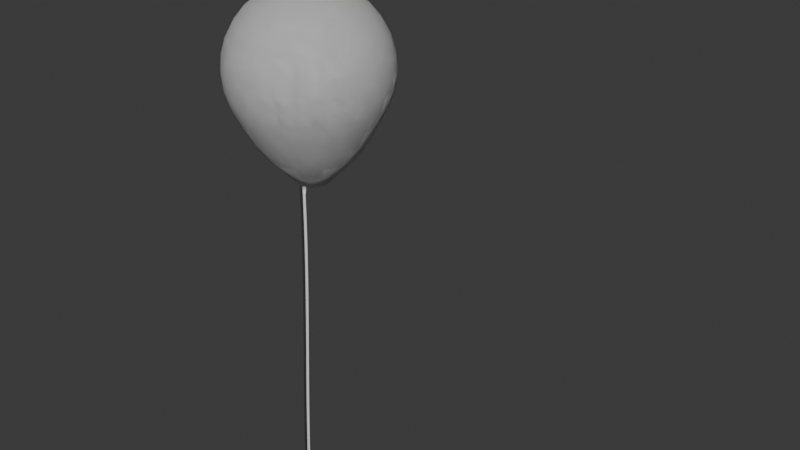 # Source: balloon.blend  (saved by Blender 4.5.90; exported with 4.5.12 LTS)
import bpy
from mathutils import Matrix  # noqa: F401  (used for matrix-valued properties, if any)

bpy.ops.wm.read_factory_settings(use_empty=True)
scene = bpy.context.scene
scene.name = 'Scene'

# ---- collections
col_collection = bpy.data.collections.new('Collection'); scene.collection.children.link(col_collection)

# ---- world
world_world = bpy.data.worlds.new('World'); scene.world = world_world
world_world.use_nodes = True; world_world.node_tree.nodes.clear()
_N = world_world.node_tree.nodes; _L = world_world.node_tree.links
n0 = _N.new('ShaderNodeOutputWorld'); n0.name = 'World Output'; n0.location = (200, 100)
n1 = _N.new('ShaderNodeBackground'); n1.name = 'Background'; n1.location = (-200, 100)
n1.inputs[0].default_value = (0.05088, 0.05088, 0.05088, 1.0)
_L.new(n1.outputs[0], n0.inputs[0])
n0.is_active_output = True
world_world.color = (0.05088, 0.05088, 0.05088)
world_world.sun_shadow_jitter_overblur = 0.0

# ---- meshes
me_sphere = bpy.data.meshes.new('Sphere')
me_sphere.from_pydata([(0.0, 0.5556, 7.083), (0.0, 0.8315, 6.807), (0.0, 0.9808, 6.447), (0.0, 1.0, 6.252), (0.0, 0.9808, 6.057), (0.0004249, 0.8315, 5.674), (0.03806, 0.1913, 7.232), (0.07466, 0.3753, 7.175), (0.1084, 0.5449, 7.083), (0.1379, 0.6935, 6.959), (0.1622, 0.8155, 6.807), (0.1802, 0.9061, 6.634), (0.1913, 0.9619, 6.447), (0.1951, 0.9808, 6.252), (0.1913, 0.9619, 6.057), (0.1802, 0.9061, 5.869), (0.1626, 0.8155, 5.674), (0.1398, 0.6935, 5.447), (0.1117, 0.5423, 5.221), (0.08024, 0.3753, 5.038), (0.03925, 0.1913, 4.851), (0.07466, 0.1802, 7.232), (0.1464, 0.3536, 7.175), (0.2126, 0.5133, 7.083), (0.2706, 0.6533, 6.959), (0.3182, 0.7682, 6.807), (0.3536, 0.8536, 6.634), (0.3753, 0.9061, 6.447), (0.3827, 0.9239, 6.252), (0.3753, 0.9061, 6.057), (0.3536, 0.8536, 5.869), (0.3186, 0.7682, 5.674), (0.2725, 0.6533, 5.447), (0.2154, 0.5108, 5.221), (0.152, 0.3536, 5.038), (0.07584, 0.1802, 4.851), (0.1084, 0.1622, 7.232), (0.2126, 0.3182, 7.175), (0.3087, 0.4619, 7.083), (0.3928, 0.5879, 6.959), (0.4619, 0.6913, 6.807), (0.5133, 0.7682, 6.634), (0.5449, 0.8155, 6.447), (0.5556, 0.8315, 6.252), (0.5449, 0.8155, 6.057), (0.5133, 0.7682, 5.869), (0.4624, 0.6913, 5.674), (0.3947, 0.5879, 5.447), (0.311, 0.4597, 5.221), (0.2182, 0.3182, 5.038), (0.1095, 0.1622, 4.851), (0.1379, 0.1379, 7.232), (0.2706, 0.2706, 7.175), (0.3928, 0.3928, 7.083), (0.5, 0.5, 6.959), (0.5879, 0.5879, 6.807), (0.6533, 0.6533, 6.634), (0.6935, 0.6935, 6.447), (0.7071, 0.7071, 6.252), (0.6935, 0.6935, 6.057), (0.6533, 0.6533, 5.869), (0.5884, 0.5879, 5.674), (0.5019, 0.5, 5.447), (0.3948, 0.391, 5.221), (0.2762, 0.2706, 5.038), (0.1391, 0.1379, 4.851), (0.1622, 0.1084, 7.232), (0.3182, 0.2126, 7.175), (0.4619, 0.3087, 7.083), (0.5879, 0.3928, 6.959), (0.6913, 0.4619, 6.807), (0.7682, 0.5133, 6.634), (0.8155, 0.5449, 6.447), (0.8315, 0.5556, 6.252), (0.8155, 0.5449, 6.057), (0.7682, 0.5133, 5.869), (0.6918, 0.4619, 5.674), (0.5898, 0.3928, 5.447), (0.4636, 0.3072, 5.221), (0.3238, 0.2126, 5.038), (0.1633, 0.1084, 4.851), (0.0, 0.0, 7.252), (0.1802, 0.07466, 7.232), (0.3536, 0.1464, 7.175), (0.5133, 0.2126, 7.083), (0.6533, 0.2706, 6.959), (0.7682, 0.3182, 6.807), (0.8536, 0.3536, 6.634), (0.9061, 0.3753, 6.447), (0.9239, 0.3827, 6.252), (0.9061, 0.3753, 6.057), (0.8536, 0.3536, 5.869), (0.7686, 0.3182, 5.674), (0.6552, 0.2706, 5.447), (0.5147, 0.2116, 5.221), (0.3591, 0.1464, 5.038), (0.1813, 0.07466, 4.851), (0.1913, 0.03806, 7.232), (0.3753, 0.07466, 7.175), (0.5449, 0.1084, 7.083), (0.6935, 0.1379, 6.959), (0.8155, 0.1622, 6.807), (0.9061, 0.1802, 6.634), (0.9619, 0.1913, 6.447), (0.9808, 0.1951, 6.252), (0.9619, 0.1913, 6.057), (0.9061, 0.1802, 5.869), (0.8159, 0.1622, 5.674), (0.6954, 0.1379, 5.447), (0.5461, 0.1079, 5.221), (0.3809, 0.07466, 5.038), (0.1924, 0.03806, 4.851), (0.1951, -1.118e-08, 7.232), (0.3827, -2.235e-08, 7.175), (0.5556, -5.215e-08, 7.083), (0.7071, 1.49e-08, 6.959), (0.8315, -8.941e-08, 6.807), (0.9239, 4.47e-08, 6.634), (0.9808, -8.941e-08, 6.447), (1.0, -1.639e-07, 6.252), (0.9808, -8.941e-08, 6.057), (0.9239, 4.47e-08, 5.869), (0.8319, -8.644e-08, 5.674), (0.709, 2.806e-08, 5.447), (0.5567, -2.5e-08, 5.221), (0.3883, 1.662e-08, 5.038), (0.1961, 4.528e-08, 4.851), (0.1913, -0.03806, 7.232), (0.3753, -0.07466, 7.175), (0.5449, -0.1084, 7.083), (0.6935, -0.1379, 6.959), (0.8155, -0.1622, 6.807), (0.9061, -0.1802, 6.634), (0.9619, -0.1913, 6.447), (0.9808, -0.1951, 6.252), (0.9619, -0.1913, 6.057), (0.9061, -0.1802, 5.869), (0.8159, -0.1622, 5.674), (0.6954, -0.1379, 5.447), (0.5461, -0.1079, 5.221), (0.3809, -0.07466, 5.038), (0.1924, -0.03806, 4.851), (0.1802, -0.07466, 7.232), (0.3536, -0.1464, 7.175), (0.5133, -0.2126, 7.083), (0.6533, -0.2706, 6.959), (0.7682, -0.3182, 6.807), (0.8536, -0.3536, 6.634), (0.9061, -0.3753, 6.447), (0.9239, -0.3827, 6.252), (0.9061, -0.3753, 6.057), (0.8536, -0.3536, 5.869), (0.7686, -0.3182, 5.674), (0.6552, -0.2706, 5.447), (0.5147, -0.2116, 5.221), (0.3591, -0.1464, 5.038), (0.1813, -0.07466, 4.851), (0.1622, -0.1084, 7.232), (0.3182, -0.2126, 7.175), (0.4619, -0.3087, 7.083), (0.5879, -0.3928, 6.959), (0.6913, -0.4619, 6.807), (0.7682, -0.5133, 6.634), (0.8155, -0.5449, 6.447), (0.8315, -0.5556, 6.252), (0.8155, -0.5449, 6.057), (0.7682, -0.5133, 5.869), (0.6918, -0.4619, 5.674), (0.5898, -0.3928, 5.447), (0.4636, -0.3072, 5.221), (0.3238, -0.2126, 5.038), (0.1632, -0.1084, 4.851), (0.1379, -0.1379, 7.232), (0.2706, -0.2706, 7.175), (0.3928, -0.3928, 7.083), (0.5, -0.5, 6.959), (0.5879, -0.5879, 6.807), (0.6533, -0.6533, 6.634), (0.6935, -0.6935, 6.447), (0.7071, -0.7071, 6.252), (0.6935, -0.6935, 6.057), (0.6533, -0.6533, 5.869), (0.5884, -0.5879, 5.674), (0.5019, -0.5, 5.447), (0.3948, -0.391, 5.221), (0.2762, -0.2706, 5.038), (0.1389, -0.1379, 4.851), (0.1084, -0.1622, 7.232), (0.2126, -0.3182, 7.175), (0.3087, -0.4619, 7.083), (0.3928, -0.5879, 6.959), (0.4619, -0.6913, 6.807), (0.5133, -0.7682, 6.634), (0.5449, -0.8155, 6.447), (0.5556, -0.8315, 6.252), (0.5449, -0.8155, 6.057), (0.5133, -0.7682, 5.869), (0.4624, -0.6913, 5.674), (0.3947, -0.5879, 5.447), (0.311, -0.4597, 5.221), (0.2182, -0.3182, 5.038), (0.1094, -0.1622, 4.851), (0.07466, -0.1802, 7.232), (0.1464, -0.3536, 7.175), (0.2126, -0.5133, 7.083), (0.2706, -0.6533, 6.959), (0.3182, -0.7682, 6.807), (0.3536, -0.8536, 6.634), (0.3753, -0.9061, 6.447), (0.3827, -0.9239, 6.252), (0.3753, -0.9061, 6.057), (0.3536, -0.8536, 5.869), (0.3186, -0.7682, 5.674), (0.2725, -0.6533, 5.447), (0.2154, -0.5108, 5.221), (0.152, -0.3536, 5.038), (0.07565, -0.1802, 4.851), (0.03806, -0.1913, 7.232), (0.07466, -0.3753, 7.175), (0.1084, -0.5449, 7.083), (0.1379, -0.6935, 6.959), (0.1622, -0.8155, 6.807), (0.1802, -0.9061, 6.634), (0.1913, -0.9619, 6.447), (0.1951, -0.9808, 6.252), (0.1913, -0.9619, 6.057), (0.1802, -0.9061, 5.869), (0.1626, -0.8155, 5.674), (0.1398, -0.6935, 5.447), (0.1117, -0.5423, 5.221), (0.08024, -0.3753, 5.038), (0.05626, -0.1908, 4.851), (-7.451e-09, -0.1951, 7.232), (-5.215e-08, -0.3827, 7.175), (-9.686e-08, -0.5556, 7.083), (-1.49e-08, -0.7071, 6.959), (-1.043e-07, -0.8315, 6.807), (2.98e-08, -0.9239, 6.634), (-1.341e-07, -0.9808, 6.447), (-3.278e-07, -1.0, 6.252), (-1.341e-07, -0.9808, 6.057), (2.98e-08, -0.9239, 5.869), (0.0004248, -0.8315, 5.674), (0.001884, -0.7071, 5.447), (0.003835, -0.5529, 5.221), (0.005577, -0.3827, 5.038), (0.001007, -0.1962, 4.851), (-0.03806, -0.1913, 7.232), (-0.07466, -0.3753, 7.175), (-0.1084, -0.5449, 7.083), (-0.1379, -0.6935, 6.959), (-0.1622, -0.8155, 6.807), (-0.1802, -0.9061, 6.634), (-0.1913, -0.9619, 6.447), (-0.1951, -0.9808, 6.252), (-0.1913, -0.9619, 6.057), (-0.1802, -0.9061, 5.869), (-0.1618, -0.8155, 5.674), (-0.1361, -0.6935, 5.447), (-0.104, -0.5423, 5.221), (-0.06908, -0.3753, 5.038), (-0.05424, -0.1908, 4.851), (-0.07466, -0.1802, 7.232), (-0.1464, -0.3536, 7.175), (-0.2126, -0.5133, 7.083), (-0.2706, -0.6533, 6.959), (-0.3182, -0.7682, 6.807), (-0.3536, -0.8536, 6.634), (-0.3753, -0.9061, 6.447), (-0.3827, -0.9239, 6.252), (-0.3753, -0.9061, 6.057), (-0.3536, -0.8536, 5.869), (-0.3178, -0.7682, 5.674), (-0.2687, -0.6533, 5.447), (-0.2078, -0.5108, 5.221), (-0.1409, -0.3536, 5.038), (-0.07362, -0.1802, 4.851), (-0.1084, -0.1622, 7.232), (-0.2126, -0.3182, 7.175), (-0.3087, -0.4619, 7.083), (-0.3928, -0.5879, 6.959), (-0.4619, -0.6913, 6.807), (-0.5133, -0.7682, 6.634), (-0.5449, -0.8155, 6.447), (-0.5556, -0.8315, 6.252), (-0.5449, -0.8155, 6.057), (-0.5133, -0.7682, 5.869), (-0.4615, -0.6913, 5.674), (-0.391, -0.5879, 5.447), (-0.3033, -0.4597, 5.221), (-0.207, -0.3182, 5.038), (-0.1073, -0.1622, 4.851), (-0.1379, -0.1379, 7.232), (-0.2706, -0.2706, 7.175), (-0.3928, -0.3928, 7.083), (-0.5, -0.5, 6.959), (-0.5879, -0.5879, 6.807), (-0.6533, -0.6533, 6.634), (-0.6935, -0.6935, 6.447), (-0.7071, -0.7071, 6.252), (-0.6935, -0.6935, 6.057), (-0.6533, -0.6533, 5.869), (-0.5875, -0.5879, 5.674), (-0.4981, -0.5, 5.447), (-0.3871, -0.391, 5.221), (-0.265, -0.2706, 5.038), (-0.1369, -0.1379, 4.851), (-0.0001518, 6.684e-08, 4.754), (-0.1622, -0.1084, 7.232), (-0.3182, -0.2126, 7.175), (-0.4619, -0.3087, 7.083), (-0.5879, -0.3928, 6.959), (-0.6913, -0.4619, 6.807), (-0.7682, -0.5133, 6.634), (-0.8155, -0.5449, 6.447), (-0.8315, -0.5556, 6.252), (-0.8155, -0.5449, 6.057), (-0.7682, -0.5133, 5.869), (-0.6909, -0.4619, 5.674), (-0.5861, -0.3928, 5.447), (-0.4559, -0.3072, 5.221), (-0.3126, -0.2126, 5.038), (-0.1611, -0.1084, 4.851), (-0.1802, -0.07466, 7.232), (-0.3536, -0.1464, 7.175), (-0.5133, -0.2126, 7.083), (-0.6533, -0.2706, 6.959), (-0.7682, -0.3182, 6.807), (-0.8536, -0.3536, 6.634), (-0.9061, -0.3753, 6.447), (-0.9239, -0.3827, 6.252), (-0.9061, -0.3753, 6.057), (-0.8536, -0.3536, 5.869), (-0.7678, -0.3182, 5.674), (-0.6514, -0.2706, 5.447), (-0.507, -0.2116, 5.221), (-0.348, -0.1464, 5.038), (-0.1791, -0.07466, 4.851), (-0.1913, -0.03806, 7.232), (-0.3753, -0.07466, 7.175), (-0.5449, -0.1084, 7.083), (-0.6935, -0.1379, 6.959), (-0.8155, -0.1622, 6.807), (-0.9061, -0.1802, 6.634), (-0.9619, -0.1913, 6.447), (-0.9808, -0.1951, 6.252), (-0.9619, -0.1913, 6.057), (-0.9061, -0.1802, 5.869), (-0.8151, -0.1622, 5.674), (-0.6916, -0.1379, 5.447), (-0.5384, -0.1079, 5.221), (-0.3698, -0.07466, 5.038), (-0.1902, -0.03806, 4.851), (-0.1951, 1.863e-08, 7.232), (-0.3827, 5.215e-08, 7.175), (-0.5556, 1.49e-07, 7.083), (-0.7071, 2.98e-08, 6.959), (-0.8315, 1.639e-07, 6.807), (-0.9239, 1.49e-08, 6.634), (-0.9808, 2.682e-07, 6.447), (-1.0, 4.47e-07, 6.252), (-0.9808, 2.682e-07, 6.057), (-0.9239, 1.49e-08, 5.869), (-0.831, 1.669e-07, 5.674), (-0.7052, 4.296e-08, 5.447), (-0.5491, 1.752e-07, 5.221), (-0.3771, 9.112e-08, 5.038), (-0.1939, 7.509e-08, 4.851), (-0.1913, 0.03806, 7.232), (-0.3753, 0.07466, 7.175), (-0.5449, 0.1084, 7.083), (-0.6935, 0.1379, 6.959), (-0.8155, 0.1622, 6.807), (-0.9061, 0.1802, 6.634), (-0.9619, 0.1913, 6.447), (-0.9808, 0.1951, 6.252), (-0.9619, 0.1913, 6.057), (-0.9061, 0.1802, 5.869), (-0.8151, 0.1622, 5.674), (-0.6916, 0.1379, 5.447), (-0.5384, 0.1079, 5.221), (-0.3698, 0.07466, 5.038), (-0.1902, 0.03806, 4.851), (-0.1802, 0.07466, 7.232), (-0.3536, 0.1464, 7.175), (-0.5133, 0.2126, 7.083), (-0.6533, 0.2706, 6.959), (-0.7682, 0.3182, 6.807), (-0.8536, 0.3536, 6.634), (-0.9061, 0.3753, 6.447), (-0.9239, 0.3827, 6.252), (-0.9061, 0.3753, 6.057), (-0.8536, 0.3536, 5.869), (-0.7678, 0.3182, 5.674), (-0.6514, 0.2706, 5.447), (-0.507, 0.2116, 5.221), (-0.348, 0.1464, 5.038), (-0.179, 0.07466, 4.851), (-0.1622, 0.1084, 7.232), (-0.3182, 0.2126, 7.175), (-0.4619, 0.3087, 7.083), (-0.5879, 0.3928, 6.959), (-0.6913, 0.4619, 6.807), (-0.7682, 0.5133, 6.634), (-0.8155, 0.5449, 6.447), (-0.8315, 0.5556, 6.252), (-0.8155, 0.5449, 6.057), (-0.7682, 0.5133, 5.869), (-0.6909, 0.4619, 5.674), (-0.5861, 0.3928, 5.447), (-0.4559, 0.3072, 5.221), (-0.3126, 0.2126, 5.038), (-0.161, 0.1084, 4.851), (-0.1379, 0.1379, 7.232), (-0.2706, 0.2706, 7.175), (-0.3928, 0.3928, 7.083), (-0.5, 0.5, 6.959), (-0.5879, 0.5879, 6.807), (-0.6533, 0.6533, 6.634), (-0.6935, 0.6935, 6.447), (-0.7071, 0.7071, 6.252), (-0.6935, 0.6935, 6.057), (-0.6533, 0.6533, 5.869), (-0.5875, 0.5879, 5.674), (-0.4981, 0.5, 5.447), (-0.3871, 0.391, 5.221), (-0.265, 0.2706, 5.038), (-0.1367, 0.1379, 4.851), (-0.1084, 0.1622, 7.232), (-0.2126, 0.3182, 7.175), (-0.3087, 0.4619, 7.083), (-0.3928, 0.5879, 6.959), (-0.4619, 0.6913, 6.807), (-0.5133, 0.7682, 6.634), (-0.5449, 0.8155, 6.447), (-0.5556, 0.8315, 6.252), (-0.5449, 0.8155, 6.057), (-0.5133, 0.7682, 5.869), (-0.4615, 0.6913, 5.674), (-0.391, 0.5879, 5.447), (-0.3033, 0.4597, 5.221), (-0.207, 0.3182, 5.038), (-0.1072, 0.1622, 4.851), (-0.07466, 0.1802, 7.232), (-0.1464, 0.3536, 7.175), (-0.2126, 0.5133, 7.083), (-0.2706, 0.6533, 6.959), (-0.3182, 0.7682, 6.807), (-0.3536, 0.8536, 6.634), (-0.3753, 0.9061, 6.447), (-0.3827, 0.9239, 6.252), (-0.3753, 0.9061, 6.057), (-0.3536, 0.8536, 5.869), (-0.3178, 0.7682, 5.674), (-0.2687, 0.6533, 5.447), (-0.2078, 0.5108, 5.221), (-0.1409, 0.3536, 5.038), (-0.07344, 0.1802, 4.851), (-0.03806, 0.1913, 7.232), (-0.07466, 0.3753, 7.175), (-0.1084, 0.5449, 7.083), (-0.1379, 0.6935, 6.959), (-0.1622, 0.8155, 6.807), (-0.1802, 0.9061, 6.634), (-0.1913, 0.9619, 6.447), (-0.1951, 0.9808, 6.252), (-0.1913, 0.9619, 6.057), (-0.1802, 0.9061, 5.869), (-0.1618, 0.8155, 5.674), (-0.1361, 0.6935, 5.447), (-0.104, 0.5423, 5.221), (-0.06908, 0.3753, 5.038), (-0.03685, 0.1913, 4.851), (1.49e-08, 0.1951, 7.232), (6.706e-08, 0.3827, 7.175), (8.941e-08, 0.7071, 6.959), (5.96e-08, 0.9239, 6.634), (5.96e-08, 0.9239, 5.869), (0.001884, 0.7071, 5.447), (0.003835, 0.5529, 5.221), (0.005578, 0.3827, 5.038), (0.001205, 0.1951, 4.851), (0.03906, -0.1913, 4.851), (0.001007, -0.1951, 4.851), (-0.03704, -0.1913, 4.851), (0.05945, -0.1933, 4.757), (0.004198, -0.1987, 4.757), (-0.05104, -0.1933, 4.757), (0.06225, -0.1957, 4.664), (0.00701, -0.2012, 4.664), (-0.04822, -0.1957, 4.664), (0.06469, -0.1982, 4.572), (0.009458, -0.2037, 4.572), (-0.04576, -0.1982, 4.572), (0.06679, -0.2007, 4.479), (0.01156, -0.2061, 4.479), (-0.04365, -0.2007, 4.479), (0.06855, -0.2032, 4.387), (0.01332, -0.2086, 4.387), (-0.04188, -0.2032, 4.387), (0.07, -0.2056, 4.295), (0.01477, -0.2111, 4.295), (-0.04042, -0.2056, 4.295), (0.07114, -0.2081, 4.203), (0.01592, -0.2136, 4.203), (-0.03927, -0.2081, 4.202), (0.072, -0.2106, 4.111), (0.01678, -0.216, 4.111), (-0.0384, -0.2106, 4.111), (0.07258, -0.2131, 4.019), (0.01737, -0.2185, 4.019), (-0.03781, -0.2131, 4.019), (0.07291, -0.2156, 3.928), (0.0177, -0.221, 3.927), (-0.03747, -0.2156, 3.927), (0.07301, -0.218, 3.836), (0.01779, -0.2235, 3.836), (-0.03737, -0.218, 3.836), (0.07287, -0.2205, 3.745), (0.01766, -0.226, 3.745), (-0.0375, -0.2205, 3.745), (0.07253, -0.223, 3.654), (0.01732, -0.2284, 3.654), (-0.03784, -0.223, 3.654), (0.07199, -0.2255, 3.563), (0.01678, -0.2309, 3.563), (-0.03837, -0.2255, 3.563), (0.07128, -0.2279, 3.472), (0.01607, -0.2334, 3.472), (-0.03908, -0.2279, 3.472), (0.07041, -0.2304, 3.381), (0.0152, -0.2359, 3.381), (-0.03995, -0.2304, 3.381), (0.06938, -0.2329, 3.29), (0.01417, -0.2383, 3.29), (-0.04097, -0.2329, 3.29), (0.06823, -0.2354, 3.2), (0.01302, -0.2408, 3.2), (-0.04212, -0.2354, 3.199), (0.06696, -0.2379, 3.109), (0.01175, -0.2433, 3.109), (-0.04339, -0.2379, 3.109), (0.06559, -0.2403, 3.018), (0.01037, -0.2458, 3.018), (-0.04477, -0.2403, 3.018), (0.06413, -0.2428, 2.928), (0.008914, -0.2483, 2.928), (-0.04622, -0.2428, 2.928), (0.0626, -0.2453, 2.837), (0.007386, -0.2507, 2.837), (-0.04775, -0.2453, 2.837), (0.06103, -0.2478, 2.747), (0.005804, -0.2532, 2.747), (-0.04933, -0.2478, 2.747), (0.05941, -0.2503, 2.657), (0.004182, -0.2557, 2.657), (-0.05096, -0.2503, 2.657), (0.05777, -0.2527, 2.566), (0.002537, -0.2582, 2.566), (-0.0526, -0.2527, 2.566), (0.05612, -0.2552, 2.476), (0.0008835, -0.2607, 2.476), (-0.05426, -0.2552, 2.476), (0.05447, -0.2577, 2.386), (-0.0007625, -0.2631, 2.386), (-0.0559, -0.2577, 2.385), (0.05286, -0.2602, 2.295), (-0.002386, -0.2656, 2.295), (-0.05753, -0.2602, 2.295), (0.05128, -0.2626, 2.205), (-0.00397, -0.2681, 2.205), (-0.05912, -0.2626, 2.205), (0.04975, -0.2651, 2.114), (-0.005501, -0.2706, 2.114), (-0.06065, -0.2651, 2.114), (0.04829, -0.2676, 2.024), (-0.006963, -0.273, 2.024), (-0.06212, -0.2676, 2.024), (0.04692, -0.2701, 1.933), (-0.00834, -0.2755, 1.933), (-0.0635, -0.2701, 1.933), (0.04565, -0.2726, 1.843), (-0.009617, -0.278, 1.843), (-0.06478, -0.2726, 1.843), (0.0445, -0.275, 1.752), (-0.01078, -0.2805, 1.752), (-0.06594, -0.275, 1.752), (0.04347, -0.2775, 1.661), (-0.01181, -0.283, 1.661), (-0.06698, -0.2775, 1.661), (0.04259, -0.28, 1.57), (-0.01269, -0.2854, 1.57), (-0.06787, -0.28, 1.57), (0.04187, -0.2825, 1.48), (-0.01341, -0.2879, 1.48), (-0.0686, -0.2825, 1.48), (0.04132, -0.2849, 1.389), (-0.01396, -0.2904, 1.389), (-0.06915, -0.2849, 1.389), (0.04097, -0.2874, 1.297), (-0.01431, -0.2929, 1.297), (-0.0695, -0.2874, 1.297), (0.04083, -0.2899, 1.206), (-0.01445, -0.2953, 1.206), (-0.06965, -0.2899, 1.206), (0.04091, -0.2924, 1.115), (-0.01437, -0.2978, 1.115), (-0.06958, -0.2924, 1.115), (0.04123, -0.2949, 1.023), (-0.01405, -0.3003, 1.023), (-0.06927, -0.2949, 1.023), (0.04181, -0.2973, 0.9316), (-0.01347, -0.3028, 0.9316), (-0.0687, -0.2973, 0.9315), (0.04265, -0.2998, 0.8397), (-0.01262, -0.3053, 0.8397), (-0.06786, -0.2998, 0.8397), (0.04378, -0.3023, 0.7477), (-0.01149, -0.3077, 0.7477), (-0.06674, -0.3023, 0.7477), (0.04522, -0.3048, 0.6555), (-0.01006, -0.3102, 0.6555), (-0.06531, -0.3048, 0.6555), (0.04696, -0.3072, 0.5632), (-0.008308, -0.3127, 0.5632), (-0.06357, -0.3072, 0.5632), (0.04903, -0.3097, 0.4706), (-0.006235, -0.3152, 0.4706), (-0.0615, -0.3097, 0.4706), (0.05145, -0.3122, 0.3778), (-0.003815, -0.3176, 0.3778), (-0.05908, -0.3122, 0.3778), (0.05423, -0.3147, 0.2849), (-0.001033, -0.3201, 0.2849), (-0.0563, -0.3147, 0.2849), (0.05739, -0.3172, 0.1917), (0.002128, -0.3226, 0.1917), (-0.05314, -0.3172, 0.1917), (0.06095, -0.3196, 0.09823), (0.005683, -0.3251, 0.09823), (-0.04958, -0.3196, 0.09823), (0.06491, -0.3221, 0.004562), (0.009647, -0.3276, 0.004562), (-0.04562, -0.3221, 0.004562), (0.9441, 4.196, 1.644)], [], [(1, 475, 9, 10), (479, 478, 17, 18), (476, 1, 10, 11), (480, 479, 18, 19), (2, 476, 11, 12), (481, 480, 19, 20), (3, 2, 12, 13), (473, 81, 6), (307, 481, 20), (4, 3, 13, 14), (474, 473, 6, 7), (477, 4, 14, 15), (0, 474, 7, 8), (5, 477, 15, 16), (475, 0, 8, 9), (478, 5, 16, 17), (9, 8, 23, 24), (17, 16, 31, 32), (10, 9, 24, 25), (18, 17, 32, 33), (11, 10, 25, 26), (19, 18, 33, 34), (12, 11, 26, 27), (20, 19, 34, 35), (13, 12, 27, 28), (6, 81, 21), (307, 20, 35), (14, 13, 28, 29), (7, 6, 21, 22), (15, 14, 29, 30), (8, 7, 22, 23), (16, 15, 30, 31), (28, 27, 42, 43), (21, 81, 36), (307, 35, 50), (29, 28, 43, 44), (22, 21, 36, 37), (30, 29, 44, 45), (23, 22, 37, 38), (31, 30, 45, 46), (24, 23, 38, 39), (32, 31, 46, 47), (25, 24, 39, 40), (33, 32, 47, 48), (26, 25, 40, 41), (34, 33, 48, 49), (27, 26, 41, 42), (35, 34, 49, 50), (47, 46, 61, 62), (40, 39, 54, 55), (48, 47, 62, 63), (41, 40, 55, 56), (49, 48, 63, 64), (42, 41, 56, 57), (50, 49, 64, 65), (43, 42, 57, 58), (36, 81, 51), (307, 50, 65), (44, 43, 58, 59), (37, 36, 51, 52), (45, 44, 59, 60), (38, 37, 52, 53), (46, 45, 60, 61), (39, 38, 53, 54), (51, 81, 66), (307, 65, 80), (59, 58, 73, 74), (52, 51, 66, 67), (60, 59, 74, 75), (53, 52, 67, 68), (61, 60, 75, 76), (54, 53, 68, 69), (62, 61, 76, 77), (55, 54, 69, 70), (63, 62, 77, 78), (56, 55, 70, 71), (64, 63, 78, 79), (57, 56, 71, 72), (65, 64, 79, 80), (58, 57, 72, 73), (70, 69, 85, 86), (78, 77, 93, 94), (71, 70, 86, 87), (79, 78, 94, 95), (72, 71, 87, 88), (80, 79, 95, 96), (73, 72, 88, 89), (66, 81, 82), (307, 80, 96), (74, 73, 89, 90), (67, 66, 82, 83), (75, 74, 90, 91), (68, 67, 83, 84), (76, 75, 91, 92), (69, 68, 84, 85), (77, 76, 92, 93), (90, 89, 104, 105), (83, 82, 97, 98), (91, 90, 105, 106), (84, 83, 98, 99), (92, 91, 106, 107), (85, 84, 99, 100), (93, 92, 107, 108), (86, 85, 100, 101), (94, 93, 108, 109), (87, 86, 101, 102), (95, 94, 109, 110), (88, 87, 102, 103), (96, 95, 110, 111), (89, 88, 103, 104), (82, 81, 97), (307, 96, 111), (109, 108, 123, 124), (102, 101, 116, 117), (110, 109, 124, 125), (103, 102, 117, 118), (111, 110, 125, 126), (104, 103, 118, 119), (97, 81, 112), (307, 111, 126), (105, 104, 119, 120), (98, 97, 112, 113), (106, 105, 120, 121), (99, 98, 113, 114), (107, 106, 121, 122), (100, 99, 114, 115), (108, 107, 122, 123), (101, 100, 115, 116), (121, 120, 135, 136), (114, 113, 128, 129), (122, 121, 136, 137), (115, 114, 129, 130), (123, 122, 137, 138), (116, 115, 130, 131), (124, 123, 138, 139), (117, 116, 131, 132), (125, 124, 139, 140), (118, 117, 132, 133), (126, 125, 140, 141), (119, 118, 133, 134), (112, 81, 127), (307, 126, 141), (120, 119, 134, 135), (113, 112, 127, 128), (140, 139, 154, 155), (133, 132, 147, 148), (141, 140, 155, 156), (134, 133, 148, 149), (127, 81, 142), (307, 141, 156), (135, 134, 149, 150), (128, 127, 142, 143), (136, 135, 150, 151), (129, 128, 143, 144), (137, 136, 151, 152), (130, 129, 144, 145), (138, 137, 152, 153), (131, 130, 145, 146), (139, 138, 153, 154), (132, 131, 146, 147), (144, 143, 158, 159), (152, 151, 166, 167), (145, 144, 159, 160), (153, 152, 167, 168), (146, 145, 160, 161), (154, 153, 168, 169), (147, 146, 161, 162), (155, 154, 169, 170), (148, 147, 162, 163), (156, 155, 170, 171), (149, 148, 163, 164), (142, 81, 157), (307, 156, 171), (150, 149, 164, 165), (143, 142, 157, 158), (151, 150, 165, 166), (163, 162, 177, 178), (171, 170, 185, 186), (164, 163, 178, 179), (157, 81, 172), (307, 171, 186), (165, 164, 179, 180), (158, 157, 172, 173), (166, 165, 180, 181), (159, 158, 173, 174), (167, 166, 181, 182), (160, 159, 174, 175), (168, 167, 182, 183), (161, 160, 175, 176), (169, 168, 183, 184), (162, 161, 176, 177), (170, 169, 184, 185), (182, 181, 196, 197), (175, 174, 189, 190), (183, 182, 197, 198), (176, 175, 190, 191), (184, 183, 198, 199), (177, 176, 191, 192), (185, 184, 199, 200), (178, 177, 192, 193), (186, 185, 200, 201), (179, 178, 193, 194), (172, 81, 187), (307, 186, 201), (180, 179, 194, 195), (173, 172, 187, 188), (181, 180, 195, 196), (174, 173, 188, 189), (201, 200, 215, 216), (194, 193, 208, 209), (187, 81, 202), (307, 201, 216), (195, 194, 209, 210), (188, 187, 202, 203), (196, 195, 210, 211), (189, 188, 203, 204), (197, 196, 211, 212), (190, 189, 204, 205), (198, 197, 212, 213), (191, 190, 205, 206), (199, 198, 213, 214), (192, 191, 206, 207), (200, 199, 214, 215), (193, 192, 207, 208), (205, 204, 219, 220), (213, 212, 227, 228), (206, 205, 220, 221), (214, 213, 228, 229), (207, 206, 221, 222), (215, 214, 229, 230), (208, 207, 222, 223), (216, 215, 230, 231), (209, 208, 223, 224), (202, 81, 217), (307, 216, 231), (210, 209, 224, 225), (203, 202, 217, 218), (211, 210, 225, 226), (204, 203, 218, 219), (212, 211, 226, 227), (224, 223, 238, 239), (217, 81, 232), (307, 231, 246), (225, 224, 239, 240), (218, 217, 232, 233), (226, 225, 240, 241), (219, 218, 233, 234), (227, 226, 241, 242), (220, 219, 234, 235), (228, 227, 242, 243), (221, 220, 235, 236), (229, 228, 243, 244), (222, 221, 236, 237), (230, 229, 244, 245), (223, 222, 237, 238), (231, 230, 245, 246), (243, 242, 257, 258), (236, 235, 250, 251), (244, 243, 258, 259), (237, 236, 251, 252), (245, 244, 259, 260), (238, 237, 252, 253), (246, 245, 260, 261), (239, 238, 253, 254), (232, 81, 247), (307, 246, 261), (240, 239, 254, 255), (233, 232, 247, 248), (241, 240, 255, 256), (234, 233, 248, 249), (242, 241, 256, 257), (235, 234, 249, 250), (307, 261, 276), (255, 254, 269, 270), (248, 247, 262, 263), (256, 255, 270, 271), (249, 248, 263, 264), (257, 256, 271, 272), (250, 249, 264, 265), (258, 257, 272, 273), (251, 250, 265, 266), (259, 258, 273, 274), (252, 251, 266, 267), (260, 259, 274, 275), (253, 252, 267, 268), (261, 260, 275, 276), (254, 253, 268, 269), (247, 81, 262), (274, 273, 288, 289), (267, 266, 281, 282), (275, 274, 289, 290), (268, 267, 282, 283), (276, 275, 290, 291), (269, 268, 283, 284), (262, 81, 277), (307, 276, 291), (270, 269, 284, 285), (263, 262, 277, 278), (271, 270, 285, 286), (264, 263, 278, 279), (272, 271, 286, 287), (265, 264, 279, 280), (273, 272, 287, 288), (266, 265, 280, 281), (278, 277, 292, 293), (286, 285, 300, 301), (279, 278, 293, 294), (287, 286, 301, 302), (280, 279, 294, 295), (288, 287, 302, 303), (281, 280, 295, 296), (289, 288, 303, 304), (282, 281, 296, 297), (290, 289, 304, 305), (283, 282, 297, 298), (291, 290, 305, 306), (284, 283, 298, 299), (277, 81, 292), (307, 291, 306), (285, 284, 299, 300), (297, 296, 312, 313), (305, 304, 320, 321), (298, 297, 313, 314), (306, 305, 321, 322), (299, 298, 314, 315), (292, 81, 308), (307, 306, 322), (300, 299, 315, 316), (293, 292, 308, 309), (301, 300, 316, 317), (294, 293, 309, 310), (302, 301, 317, 318), (295, 294, 310, 311), (303, 302, 318, 319), (296, 295, 311, 312), (304, 303, 319, 320), (317, 316, 331, 332), (310, 309, 324, 325), (318, 317, 332, 333), (311, 310, 325, 326), (319, 318, 333, 334), (312, 311, 326, 327), (320, 319, 334, 335), (313, 312, 327, 328), (321, 320, 335, 336), (314, 313, 328, 329), (322, 321, 336, 337), (315, 314, 329, 330), (308, 81, 323), (307, 322, 337), (316, 315, 330, 331), (309, 308, 323, 324), (336, 335, 350, 351), (329, 328, 343, 344), (337, 336, 351, 352), (330, 329, 344, 345), (323, 81, 338), (307, 337, 352), (331, 330, 345, 346), (324, 323, 338, 339), (332, 331, 346, 347), (325, 324, 339, 340), (333, 332, 347, 348), (326, 325, 340, 341), (334, 333, 348, 349), (327, 326, 341, 342), (335, 334, 349, 350), (328, 327, 342, 343), (340, 339, 354, 355), (348, 347, 362, 363), (341, 340, 355, 356), (349, 348, 363, 364), (342, 341, 356, 357), (350, 349, 364, 365), (343, 342, 357, 358), (351, 350, 365, 366), (344, 343, 358, 359), (352, 351, 366, 367), (345, 344, 359, 360), (338, 81, 353), (307, 352, 367), (346, 345, 360, 361), (339, 338, 353, 354), (347, 346, 361, 362), (359, 358, 373, 374), (367, 366, 381, 382), (360, 359, 374, 375), (353, 81, 368), (307, 367, 382), (361, 360, 375, 376), (354, 353, 368, 369), (362, 361, 376, 377), (355, 354, 369, 370), (363, 362, 377, 378), (356, 355, 370, 371), (364, 363, 378, 379), (357, 356, 371, 372), (365, 364, 379, 380), (358, 357, 372, 373), (366, 365, 380, 381), (378, 377, 392, 393), (371, 370, 385, 386), (379, 378, 393, 394), (372, 371, 386, 387), (380, 379, 394, 395), (373, 372, 387, 388), (381, 380, 395, 396), (374, 373, 388, 389), (382, 381, 396, 397), (375, 374, 389, 390), (368, 81, 383), (307, 382, 397), (376, 375, 390, 391), (369, 368, 383, 384), (377, 376, 391, 392), (370, 369, 384, 385), (397, 396, 411, 412), (390, 389, 404, 405), (383, 81, 398), (307, 397, 412), (391, 390, 405, 406), (384, 383, 398, 399), (392, 391, 406, 407), (385, 384, 399, 400), (393, 392, 407, 408), (386, 385, 400, 401), (394, 393, 408, 409), (387, 386, 401, 402), (395, 394, 409, 410), (388, 387, 402, 403), (396, 395, 410, 411), (389, 388, 403, 404), (409, 408, 423, 424), (402, 401, 416, 417), (410, 409, 424, 425), (403, 402, 417, 418), (411, 410, 425, 426), (404, 403, 418, 419), (412, 411, 426, 427), (405, 404, 419, 420), (398, 81, 413), (307, 412, 427), (406, 405, 420, 421), (399, 398, 413, 414), (407, 406, 421, 422), (400, 399, 414, 415), (408, 407, 422, 423), (401, 400, 415, 416), (413, 81, 428), (307, 427, 442), (421, 420, 435, 436), (414, 413, 428, 429), (422, 421, 436, 437), (415, 414, 429, 430), (423, 422, 437, 438), (416, 415, 430, 431), (424, 423, 438, 439), (417, 416, 431, 432), (425, 424, 439, 440), (418, 417, 432, 433), (426, 425, 440, 441), (419, 418, 433, 434), (427, 426, 441, 442), (420, 419, 434, 435), (432, 431, 446, 447), (440, 439, 454, 455), (433, 432, 447, 448), (441, 440, 455, 456), (434, 433, 448, 449), (442, 441, 456, 457), (435, 434, 449, 450), (428, 81, 443), (307, 442, 457), (436, 435, 450, 451), (429, 428, 443, 444), (437, 436, 451, 452), (430, 429, 444, 445), (438, 437, 452, 453), (431, 430, 445, 446), (439, 438, 453, 454), (451, 450, 465, 466), (444, 443, 458, 459), (452, 451, 466, 467), (445, 444, 459, 460), (453, 452, 467, 468), (446, 445, 460, 461), (454, 453, 468, 469), (447, 446, 461, 462), (455, 454, 469, 470), (448, 447, 462, 463), (456, 455, 470, 471), (449, 448, 463, 464), (457, 456, 471, 472), (450, 449, 464, 465), (443, 81, 458), (307, 457, 472), (470, 469, 478, 479), (463, 462, 1, 476), (471, 470, 479, 480), (464, 463, 476, 2), (472, 471, 480, 481), (465, 464, 2, 3), (458, 81, 473), (307, 472, 481), (466, 465, 3, 4), (459, 458, 473, 474), (467, 466, 4, 477), (460, 459, 474, 0), (468, 467, 477, 5), (461, 460, 0, 475), (469, 468, 5, 478), (462, 461, 475, 1), (261, 246, 483, 484), (231, 246, 483, 482), (246, 261, 487, 486), (246, 231, 485, 486), (486, 487, 490, 489), (486, 485, 488, 489), (489, 490, 493, 492), (489, 488, 491, 492), (492, 493, 496, 495), (492, 491, 494, 495), (495, 496, 499, 498), (495, 494, 497, 498), (498, 499, 502, 501), (498, 497, 500, 501), (501, 502, 505, 504), (501, 500, 503, 504), (504, 505, 508, 507), (504, 503, 506, 507), (507, 508, 511, 510), (507, 506, 509, 510), (510, 511, 514, 513), (510, 509, 512, 513), (513, 514, 517, 516), (513, 512, 515, 516), (516, 517, 520, 519), (516, 515, 518, 519), (519, 520, 523, 522), (519, 518, 521, 522), (522, 523, 526, 525), (522, 521, 524, 525), (525, 526, 529, 528), (525, 524, 527, 528), (528, 529, 532, 531), (528, 527, 530, 531), (531, 532, 535, 534), (531, 530, 533, 534), (534, 535, 538, 537), (534, 533, 536, 537), (537, 538, 541, 540), (537, 536, 539, 540), (540, 541, 544, 543), (540, 539, 542, 543), (543, 544, 547, 546), (543, 542, 545, 546), (546, 547, 550, 549), (546, 545, 548, 549), (549, 550, 553, 552), (549, 548, 551, 552), (552, 553, 556, 555), (552, 551, 554, 555), (555, 556, 559, 558), (555, 554, 557, 558), (558, 559, 562, 561), (558, 557, 560, 561), (561, 562, 565, 564), (561, 560, 563, 564), (564, 565, 568, 567), (564, 563, 566, 567), (567, 568, 571, 570), (567, 566, 569, 570), (570, 571, 574, 573), (570, 569, 572, 573), (573, 574, 577, 576), (573, 572, 575, 576), (576, 577, 580, 579), (576, 575, 578, 579), (579, 580, 583, 582), (579, 578, 581, 582), (582, 583, 586, 585), (582, 581, 584, 585), (585, 586, 589, 588), (585, 584, 587, 588), (588, 589, 592, 591), (588, 587, 590, 591), (591, 592, 595, 594), (591, 590, 593, 594), (594, 595, 598, 597), (594, 593, 596, 597), (597, 598, 601, 600), (597, 596, 599, 600), (600, 601, 604, 603), (600, 599, 602, 603), (603, 604, 607, 606), (603, 602, 605, 606), (606, 607, 610, 609), (606, 605, 608, 609), (609, 610, 613, 612), (609, 608, 611, 612), (612, 613, 616, 615), (612, 611, 614, 615), (615, 616, 619, 618), (615, 614, 617, 618), (618, 619, 622, 621), (618, 617, 620, 621), (621, 622, 625, 624), (621, 620, 623, 624), (624, 625, 628, 627), (624, 623, 626, 627), (627, 628, 631, 630), (627, 626, 629, 630), (630, 631, 634, 633), (630, 629, 632, 633), (633, 634, 637, 636), (633, 632, 635, 636), (636, 637, 640, 639), (636, 635, 638, 639), (639, 640, 643, 642), (639, 638, 641, 642)])
me_sphere.polygons.foreach_set('use_smooth', [True] * 620)
_uv = me_sphere.uv_layers.new(name='UVMap')
_uv.uv.foreach_set('vector', [0.75, 0.6875, 0.75, 0.75, 0.7188, 0.75, 0.7188, 0.6875, 0.75, 0.1875, 0.75, 0.25, 0.7188, 0.25, 0.7188, 0.1875, 0.75, 0.625, 0.75, 0.6875, 0.7188, 0.6875, 0.7188, 0.625, 0.75, 0.125, 0.75, 0.1875, 0.7188, 0.1875, 0.7188, 0.125, 0.75, 0.5625, 0.75, 0.625, 0.7188, 0.625, 0.7188, 0.5625, 0.75, 0.0625, 0.75, 0.125, 0.7188, 0.125, 0.7188, 0.0625, 0.75, 0.5, 0.75, 0.5625, 0.7188, 0.5625, 0.7188, 0.5, 0.75, 0.9375, 0.7344, 1.0, 0.7188, 0.9375, 0.7344, 0.0, 0.75, 0.0625, 0.7188, 0.0625, 0.75, 0.4375, 0.75, 0.5, 0.7188, 0.5, 0.7188, 0.4375, 0.75, 0.875, 0.75, 0.9375, 0.7188, 0.9375, 0.7188, 0.875, 0.75, 0.375, 0.75, 0.4375, 0.7188, 0.4375, 0.7188, 0.375, 0.75, 0.8125, 0.75, 0.875, 0.7188, 0.875, 0.7188, 0.8125, 0.75, 0.3125, 0.75, 0.375, 0.7188, 0.375, 0.7188, 0.3125, 0.75, 0.75, 0.75, 0.8125, 0.7188, 0.8125, 0.7188, 0.75, 0.75, 0.25, 0.75, 0.3125, 0.7188, 0.3125, 0.7188, 0.25, 0.7188, 0.75, 0.7188, 0.8125, 0.6875, 0.8125, 0.6875, 0.75, 0.7188, 0.25, 0.7188, 0.3125, 0.6875, 0.3125, 0.6875, 0.25, 0.7188, 0.6875, 0.7188, 0.75, 0.6875, 0.75, 0.6875, 0.6875, 0.7188, 0.1875, 0.7188, 0.25, 0.6875, 0.25, 0.6875, 0.1875, 0.7188, 0.625, 0.7188, 0.6875, 0.6875, 0.6875, 0.6875, 0.625, 0.7188, 0.125, 0.7188, 0.1875, 0.6875, 0.1875, 0.6875, 0.125, 0.7188, 0.5625, 0.7188, 0.625, 0.6875, 0.625, 0.6875, 0.5625, 0.7188, 0.0625, 0.7188, 0.125, 0.6875, 0.125, 0.6875, 0.0625, 0.7188, 0.5, 0.7188, 0.5625, 0.6875, 0.5625, 0.6875, 0.5, 0.7188, 0.9375, 0.7031, 1.0, 0.6875, 0.9375, 0.7031, 0.0, 0.7188, 0.0625, 0.6875, 0.0625, 0.7188, 0.4375, 0.7188, 0.5, 0.6875, 0.5, 0.6875, 0.4375, 0.7188, 0.875, 0.7188, 0.9375, 0.6875, 0.9375, 0.6875, 0.875, 0.7188, 0.375, 0.7188, 0.4375, 0.6875, 0.4375, 0.6875, 0.375, 0.7188, 0.8125, 0.7188, 0.875, 0.6875, 0.875, 0.6875, 0.8125, 0.7188, 0.3125, 0.7188, 0.375, 0.6875, 0.375, 0.6875, 0.3125, 0.6875, 0.5, 0.6875, 0.5625, 0.6562, 0.5625, 0.6562, 0.5, 0.6875, 0.9375, 0.6719, 1.0, 0.6562, 0.9375, 0.6719, 0.0, 0.6875, 0.0625, 0.6562, 0.0625, 0.6875, 0.4375, 0.6875, 0.5, 0.6562, 0.5, 0.6562, 0.4375, 0.6875, 0.875, 0.6875, 0.9375, 0.6562, 0.9375, 0.6562, 0.875, 0.6875, 0.375, 0.6875, 0.4375, 0.6562, 0.4375, 0.6562, 0.375, 0.6875, 0.8125, 0.6875, 0.875, 0.6562, 0.875, 0.6562, 0.8125, 0.6875, 0.3125, 0.6875, 0.375, 0.6562, 0.375, 0.6562, 0.3125, 0.6875, 0.75, 0.6875, 0.8125, 0.6562, 0.8125, 0.6562, 0.75, 0.6875, 0.25, 0.6875, 0.3125, 0.6562, 0.3125, 0.6562, 0.25, 0.6875, 0.6875, 0.6875, 0.75, 0.6562, 0.75, 0.6562, 0.6875, 0.6875, 0.1875, 0.6875, 0.25, 0.6562, 0.25, 0.6562, 0.1875, 0.6875, 0.625, 0.6875, 0.6875, 0.6562, 0.6875, 0.6562, 0.625, 0.6875, 0.125, 0.6875, 0.1875, 0.6562, 0.1875, 0.6562, 0.125, 0.6875, 0.5625, 0.6875, 0.625, 0.6562, 0.625, 0.6562, 0.5625, 0.6875, 0.0625, 0.6875, 0.125, 0.6562, 0.125, 0.6562, 0.0625, 0.6562, 0.25, 0.6562, 0.3125, 0.625, 0.3125, 0.625, 0.25, 0.6562, 0.6875, 0.6562, 0.75, 0.625, 0.75, 0.625, 0.6875, 0.6562, 0.1875, 0.6562, 0.25, 0.625, 0.25, 0.625, 0.1875, 0.6562, 0.625, 0.6562, 0.6875, 0.625, 0.6875, 0.625, 0.625, 0.6562, 0.125, 0.6562, 0.1875, 0.625, 0.1875, 0.625, 0.125, 0.6562, 0.5625, 0.6562, 0.625, 0.625, 0.625, 0.625, 0.5625, 0.6562, 0.0625, 0.6562, 0.125, 0.625, 0.125, 0.625, 0.0625, 0.6562, 0.5, 0.6562, 0.5625, 0.625, 0.5625, 0.625, 0.5, 0.6562, 0.9375, 0.6406, 1.0, 0.625, 0.9375, 0.6406, 0.0, 0.6562, 0.0625, 0.625, 0.0625, 0.6562, 0.4375, 0.6562, 0.5, 0.625, 0.5, 0.625, 0.4375, 0.6562, 0.875, 0.6562, 0.9375, 0.625, 0.9375, 0.625, 0.875, 0.6562, 0.375, 0.6562, 0.4375, 0.625, 0.4375, 0.625, 0.375, 0.6562, 0.8125, 0.6562, 0.875, 0.625, 0.875, 0.625, 0.8125, 0.6562, 0.3125, 0.6562, 0.375, 0.625, 0.375, 0.625, 0.3125, 0.6562, 0.75, 0.6562, 0.8125, 0.625, 0.8125, 0.625, 0.75, 0.625, 0.9375, 0.6094, 1.0, 0.5938, 0.9375, 0.6094, 0.0, 0.625, 0.0625, 0.5938, 0.0625, 0.625, 0.4375, 0.625, 0.5, 0.5938, 0.5, 0.5938, 0.4375, 0.625, 0.875, 0.625, 0.9375, 0.5938, 0.9375, 0.5938, 0.875, 0.625, 0.375, 0.625, 0.4375, 0.5938, 0.4375, 0.5938, 0.375, 0.625, 0.8125, 0.625, 0.875, 0.5938, 0.875, 0.5938, 0.8125, 0.625, 0.3125, 0.625, 0.375, 0.5938, 0.375, 0.5938, 0.3125, 0.625, 0.75, 0.625, 0.8125, 0.5938, 0.8125, 0.5938, 0.75, 0.625, 0.25, 0.625, 0.3125, 0.5938, 0.3125, 0.5938, 0.25, 0.625, 0.6875, 0.625, 0.75, 0.5938, 0.75, 0.5938, 0.6875, 0.625, 0.1875, 0.625, 0.25, 0.5938, 0.25, 0.5938, 0.1875, 0.625, 0.625, 0.625, 0.6875, 0.5938, 0.6875, 0.5938, 0.625, 0.625, 0.125, 0.625, 0.1875, 0.5938, 0.1875, 0.5938, 0.125, 0.625, 0.5625, 0.625, 0.625, 0.5938, 0.625, 0.5938, 0.5625, 0.625, 0.0625, 0.625, 0.125, 0.5938, 0.125, 0.5938, 0.0625, 0.625, 0.5, 0.625, 0.5625, 0.5938, 0.5625, 0.5938, 0.5, 0.5938, 0.6875, 0.5938, 0.75, 0.5625, 0.75, 0.5625, 0.6875, 0.5938, 0.1875, 0.5938, 0.25, 0.5625, 0.25, 0.5625, 0.1875, 0.5938, 0.625, 0.5938, 0.6875, 0.5625, 0.6875, 0.5625, 0.625, 0.5938, 0.125, 0.5938, 0.1875, 0.5625, 0.1875, 0.5625, 0.125, 0.5938, 0.5625, 0.5938, 0.625, 0.5625, 0.625, 0.5625, 0.5625, 0.5938, 0.0625, 0.5938, 0.125, 0.5625, 0.125, 0.5625, 0.0625, 0.5938, 0.5, 0.5938, 0.5625, 0.5625, 0.5625, 0.5625, 0.5, 0.5938, 0.9375, 0.5781, 1.0, 0.5625, 0.9375, 0.5781, 0.0, 0.5938, 0.0625, 0.5625, 0.0625, 0.5938, 0.4375, 0.5938, 0.5, 0.5625, 0.5, 0.5625, 0.4375, 0.5938, 0.875, 0.5938, 0.9375, 0.5625, 0.9375, 0.5625, 0.875, 0.5938, 0.375, 0.5938, 0.4375, 0.5625, 0.4375, 0.5625, 0.375, 0.5938, 0.8125, 0.5938, 0.875, 0.5625, 0.875, 0.5625, 0.8125, 0.5938, 0.3125, 0.5938, 0.375, 0.5625, 0.375, 0.5625, 0.3125, 0.5938, 0.75, 0.5938, 0.8125, 0.5625, 0.8125, 0.5625, 0.75, 0.5938, 0.25, 0.5938, 0.3125, 0.5625, 0.3125, 0.5625, 0.25, 0.5625, 0.4375, 0.5625, 0.5, 0.5312, 0.5, 0.5312, 0.4375, 0.5625, 0.875, 0.5625, 0.9375, 0.5312, 0.9375, 0.5312, 0.875, 0.5625, 0.375, 0.5625, 0.4375, 0.5312, 0.4375, 0.5312, 0.375, 0.5625, 0.8125, 0.5625, 0.875, 0.5312, 0.875, 0.5312, 0.8125, 0.5625, 0.3125, 0.5625, 0.375, 0.5312, 0.375, 0.5312, 0.3125, 0.5625, 0.75, 0.5625, 0.8125, 0.5312, 0.8125, 0.5312, 0.75, 0.5625, 0.25, 0.5625, 0.3125, 0.5312, 0.3125, 0.5312, 0.25, 0.5625, 0.6875, 0.5625, 0.75, 0.5312, 0.75, 0.5312, 0.6875, 0.5625, 0.1875, 0.5625, 0.25, 0.5312, 0.25, 0.5312, 0.1875, 0.5625, 0.625, 0.5625, 0.6875, 0.5312, 0.6875, 0.5312, 0.625, 0.5625, 0.125, 0.5625, 0.1875, 0.5312, 0.1875, 0.5312, 0.125, 0.5625, 0.5625, 0.5625, 0.625, 0.5312, 0.625, 0.5312, 0.5625, 0.5625, 0.0625, 0.5625, 0.125, 0.5312, 0.125, 0.5312, 0.0625, 0.5625, 0.5, 0.5625, 0.5625, 0.5312, 0.5625, 0.5312, 0.5, 0.5625, 0.9375, 0.5469, 1.0, 0.5312, 0.9375, 0.5469, 0.0, 0.5625, 0.0625, 0.5312, 0.0625, 0.5312, 0.1875, 0.5312, 0.25, 0.5, 0.25, 0.5, 0.1875, 0.5312, 0.625, 0.5312, 0.6875, 0.5, 0.6875, 0.5, 0.625, 0.5312, 0.125, 0.5312, 0.1875, 0.5, 0.1875, 0.5, 0.125, 0.5312, 0.5625, 0.5312, 0.625, 0.5, 0.625, 0.5, 0.5625, 0.5312, 0.0625, 0.5312, 0.125, 0.5, 0.125, 0.5, 0.0625, 0.5312, 0.5, 0.5312, 0.5625, 0.5, 0.5625, 0.5, 0.5, 0.5312, 0.9375, 0.5156, 1.0, 0.5, 0.9375, 0.5156, 0.0, 0.5312, 0.0625, 0.5, 0.0625, 0.5312, 0.4375, 0.5312, 0.5, 0.5, 0.5, 0.5, 0.4375, 0.5312, 0.875, 0.5312, 0.9375, 0.5, 0.9375, 0.5, 0.875, 0.5312, 0.375, 0.5312, 0.4375, 0.5, 0.4375, 0.5, 0.375, 0.5312, 0.8125, 0.5312, 0.875, 0.5, 0.875, 0.5, 0.8125, 0.5312, 0.3125, 0.5312, 0.375, 0.5, 0.375, 0.5, 0.3125, 0.5312, 0.75, 0.5312, 0.8125, 0.5, 0.8125, 0.5, 0.75, 0.5312, 0.25, 0.5312, 0.3125, 0.5, 0.3125, 0.5, 0.25, 0.5312, 0.6875, 0.5312, 0.75, 0.5, 0.75, 0.5, 0.6875, 0.5, 0.375, 0.5, 0.4375, 0.4688, 0.4375, 0.4688, 0.375, 0.5, 0.8125, 0.5, 0.875, 0.4688, 0.875, 0.4688, 0.8125, 0.5, 0.3125, 0.5, 0.375, 0.4688, 0.375, 0.4687, 0.3125, 0.5, 0.75, 0.5, 0.8125, 0.4688, 0.8125, 0.4688, 0.75, 0.5, 0.25, 0.5, 0.3125, 0.4687, 0.3125, 0.4688, 0.25, 0.5, 0.6875, 0.5, 0.75, 0.4688, 0.75, 0.4687, 0.6875, 0.5, 0.1875, 0.5, 0.25, 0.4688, 0.25, 0.4688, 0.1875, 0.5, 0.625, 0.5, 0.6875, 0.4687, 0.6875, 0.4688, 0.625, 0.5, 0.125, 0.5, 0.1875, 0.4688, 0.1875, 0.4688, 0.125, 0.5, 0.5625, 0.5, 0.625, 0.4688, 0.625, 0.4688, 0.5625, 0.5, 0.0625, 0.5, 0.125, 0.4688, 0.125, 0.4688, 0.0625, 0.5, 0.5, 0.5, 0.5625, 0.4688, 0.5625, 0.4687, 0.5, 0.5, 0.9375, 0.4844, 1.0, 0.4688, 0.9375, 0.4844, 0.0, 0.5, 0.0625, 0.4688, 0.0625, 0.5, 0.4375, 0.5, 0.5, 0.4687, 0.5, 0.4688, 0.4375, 0.5, 0.875, 0.5, 0.9375, 0.4688, 0.9375, 0.4688, 0.875, 0.4688, 0.125, 0.4688, 0.1875, 0.4375, 0.1875, 0.4375, 0.125, 0.4688, 0.5625, 0.4688, 0.625, 0.4375, 0.625, 0.4375, 0.5625, 0.4688, 0.0625, 0.4688, 0.125, 0.4375, 0.125, 0.4375, 0.0625, 0.4687, 0.5, 0.4688, 0.5625, 0.4375, 0.5625, 0.4375, 0.5, 0.4688, 0.9375, 0.4531, 1.0, 0.4375, 0.9375, 0.4531, 0.0, 0.4688, 0.0625, 0.4375, 0.0625, 0.4688, 0.4375, 0.4687, 0.5, 0.4375, 0.5, 0.4375, 0.4375, 0.4688, 0.875, 0.4688, 0.9375, 0.4375, 0.9375, 0.4375, 0.875, 0.4688, 0.375, 0.4688, 0.4375, 0.4375, 0.4375, 0.4375, 0.375, 0.4688, 0.8125, 0.4688, 0.875, 0.4375, 0.875, 0.4375, 0.8125, 0.4687, 0.3125, 0.4688, 0.375, 0.4375, 0.375, 0.4375, 0.3125, 0.4688, 0.75, 0.4688, 0.8125, 0.4375, 0.8125, 0.4375, 0.75, 0.4688, 0.25, 0.4687, 0.3125, 0.4375, 0.3125, 0.4375, 0.25, 0.4687, 0.6875, 0.4688, 0.75, 0.4375, 0.75, 0.4375, 0.6875, 0.4688, 0.1875, 0.4688, 0.25, 0.4375, 0.25, 0.4375, 0.1875, 0.4688, 0.625, 0.4687, 0.6875, 0.4375, 0.6875, 0.4375, 0.625, 0.4375, 0.8125, 0.4375, 0.875, 0.4062, 0.875, 0.4062, 0.8125, 0.4375, 0.3125, 0.4375, 0.375, 0.4062, 0.375, 0.4062, 0.3125, 0.4375, 0.75, 0.4375, 0.8125, 0.4062, 0.8125, 0.4062, 0.75, 0.4375, 0.25, 0.4375, 0.3125, 0.4062, 0.3125, 0.4062, 0.25, 0.4375, 0.6875, 0.4375, 0.75, 0.4062, 0.75, 0.4062, 0.6875, 0.4375, 0.1875, 0.4375, 0.25, 0.4062, 0.25, 0.4062, 0.1875, 0.4375, 0.625, 0.4375, 0.6875, 0.4062, 0.6875, 0.4062, 0.625, 0.4375, 0.125, 0.4375, 0.1875, 0.4062, 0.1875, 0.4062, 0.125, 0.4375, 0.5625, 0.4375, 0.625, 0.4062, 0.625, 0.4062, 0.5625, 0.4375, 0.0625, 0.4375, 0.125, 0.4062, 0.125, 0.4062, 0.0625, 0.4375, 0.5, 0.4375, 0.5625, 0.4062, 0.5625, 0.4062, 0.5, 0.4375, 0.9375, 0.4219, 1.0, 0.4062, 0.9375, 0.4219, 0.0, 0.4375, 0.0625, 0.4062, 0.0625, 0.4375, 0.4375, 0.4375, 0.5, 0.4062, 0.5, 0.4062, 0.4375, 0.4375, 0.875, 0.4375, 0.9375, 0.4062, 0.9375, 0.4062, 0.875, 0.4375, 0.375, 0.4375, 0.4375, 0.4062, 0.4375, 0.4062, 0.375, 0.4062, 0.5625, 0.4062, 0.625, 0.375, 0.625, 0.375, 0.5625, 0.4062, 0.0625, 0.4062, 0.125, 0.375, 0.125, 0.375, 0.0625, 0.4062, 0.5, 0.4062, 0.5625, 0.375, 0.5625, 0.375, 0.5, 0.4062, 0.9375, 0.3906, 1.0, 0.375, 0.9375, 0.3906, 0.0, 0.4062, 0.0625, 0.375, 0.0625, 0.4062, 0.4375, 0.4062, 0.5, 0.375, 0.5, 0.375, 0.4375, 0.4062, 0.875, 0.4062, 0.9375, 0.375, 0.9375, 0.375, 0.875, 0.4062, 0.375, 0.4062, 0.4375, 0.375, 0.4375, 0.375, 0.375, 0.4062, 0.8125, 0.4062, 0.875, 0.375, 0.875, 0.375, 0.8125, 0.4062, 0.3125, 0.4062, 0.375, 0.375, 0.375, 0.375, 0.3125, 0.4062, 0.75, 0.4062, 0.8125, 0.375, 0.8125, 0.375, 0.75, 0.4062, 0.25, 0.4062, 0.3125, 0.375, 0.3125, 0.375, 0.25, 0.4062, 0.6875, 0.4062, 0.75, 0.375, 0.75, 0.375, 0.6875, 0.4062, 0.1875, 0.4062, 0.25, 0.375, 0.25, 0.375, 0.1875, 0.4062, 0.625, 0.4062, 0.6875, 0.375, 0.6875, 0.375, 0.625, 0.4062, 0.125, 0.4062, 0.1875, 0.375, 0.1875, 0.375, 0.125, 0.375, 0.3125, 0.375, 0.375, 0.3438, 0.375, 0.3438, 0.3125, 0.375, 0.75, 0.375, 0.8125, 0.3438, 0.8125, 0.3438, 0.75, 0.375, 0.25, 0.375, 0.3125, 0.3438, 0.3125, 0.3438, 0.25, 0.375, 0.6875, 0.375, 0.75, 0.3438, 0.75, 0.3438, 0.6875, 0.375, 0.1875, 0.375, 0.25, 0.3438, 0.25, 0.3438, 0.1875, 0.375, 0.625, 0.375, 0.6875, 0.3438, 0.6875, 0.3438, 0.625, 0.375, 0.125, 0.375, 0.1875, 0.3438, 0.1875, 0.3438, 0.125, 0.375, 0.5625, 0.375, 0.625, 0.3438, 0.625, 0.3438, 0.5625, 0.375, 0.0625, 0.375, 0.125, 0.3438, 0.125, 0.3438, 0.0625, 0.375, 0.5, 0.375, 0.5625, 0.3438, 0.5625, 0.3437, 0.5, 0.375, 0.9375, 0.3594, 1.0, 0.3438, 0.9375, 0.3594, 0.0, 0.375, 0.0625, 0.3438, 0.0625, 0.375, 0.4375, 0.375, 0.5, 0.3437, 0.5, 0.3438, 0.4375, 0.375, 0.875, 0.375, 0.9375, 0.3438, 0.9375, 0.3438, 0.875, 0.375, 0.375, 0.375, 0.4375, 0.3438, 0.4375, 0.3438, 0.375, 0.375, 0.8125, 0.375, 0.875, 0.3438, 0.875, 0.3438, 0.8125, 0.3438, 0.0625, 0.3438, 0.125, 0.3125, 0.125, 0.3125, 0.0625, 0.3437, 0.5, 0.3438, 0.5625, 0.3125, 0.5625, 0.3125, 0.5, 0.3438, 0.9375, 0.3281, 1.0, 0.3125, 0.9375, 0.3281, 0.0, 0.3438, 0.0625, 0.3125, 0.0625, 0.3438, 0.4375, 0.3437, 0.5, 0.3125, 0.5, 0.3125, 0.4375, 0.3438, 0.875, 0.3438, 0.9375, 0.3125, 0.9375, 0.3125, 0.875, 0.3438, 0.375, 0.3438, 0.4375, 0.3125, 0.4375, 0.3125, 0.375, 0.3438, 0.8125, 0.3438, 0.875, 0.3125, 0.875, 0.3125, 0.8125, 0.3438, 0.3125, 0.3438, 0.375, 0.3125, 0.375, 0.3125, 0.3125, 0.3438, 0.75, 0.3438, 0.8125, 0.3125, 0.8125, 0.3125, 0.75, 0.3438, 0.25, 0.3438, 0.3125, 0.3125, 0.3125, 0.3125, 0.25, 0.3438, 0.6875, 0.3438, 0.75, 0.3125, 0.75, 0.3125, 0.6875, 0.3438, 0.1875, 0.3438, 0.25, 0.3125, 0.25, 0.3125, 0.1875, 0.3438, 0.625, 0.3438, 0.6875, 0.3125, 0.6875, 0.3125, 0.625, 0.3438, 0.125, 0.3438, 0.1875, 0.3125, 0.1875, 0.3125, 0.125, 0.3438, 0.5625, 0.3438, 0.625, 0.3125, 0.625, 0.3125, 0.5625, 0.3125, 0.75, 0.3125, 0.8125, 0.2812, 0.8125, 0.2812, 0.75, 0.3125, 0.25, 0.3125, 0.3125, 0.2812, 0.3125, 0.2812, 0.25, 0.3125, 0.6875, 0.3125, 0.75, 0.2812, 0.75, 0.2812, 0.6875, 0.3125, 0.1875, 0.3125, 0.25, 0.2812, 0.25, 0.2812, 0.1875, 0.3125, 0.625, 0.3125, 0.6875, 0.2812, 0.6875, 0.2812, 0.625, 0.3125, 0.125, 0.3125, 0.1875, 0.2812, 0.1875, 0.2812, 0.125, 0.3125, 0.5625, 0.3125, 0.625, 0.2812, 0.625, 0.2812, 0.5625, 0.3125, 0.0625, 0.3125, 0.125, 0.2812, 0.125, 0.2812, 0.0625, 0.3125, 0.5, 0.3125, 0.5625, 0.2812, 0.5625, 0.2812, 0.5, 0.3125, 0.9375, 0.2969, 1.0, 0.2812, 0.9375, 0.2969, 0.0, 0.3125, 0.0625, 0.2812, 0.0625, 0.3125, 0.4375, 0.3125, 0.5, 0.2812, 0.5, 0.2812, 0.4375, 0.3125, 0.875, 0.3125, 0.9375, 0.2812, 0.9375, 0.2812, 0.875, 0.3125, 0.375, 0.3125, 0.4375, 0.2812, 0.4375, 0.2812, 0.375, 0.3125, 0.8125, 0.3125, 0.875, 0.2812, 0.875, 0.2812, 0.8125, 0.3125, 0.3125, 0.3125, 0.375, 0.2812, 0.375, 0.2812, 0.3125, 0.2812, 0.5, 0.2812, 0.5625, 0.25, 0.5625, 0.25, 0.5, 0.2812, 0.9375, 0.2656, 1.0, 0.25, 0.9375, 0.2656, 0.0, 0.2812, 0.0625, 0.25, 0.0625, 0.2812, 0.4375, 0.2812, 0.5, 0.25, 0.5, 0.25, 0.4375, 0.2812, 0.875, 0.2812, 0.9375, 0.25, 0.9375, 0.25, 0.875, 0.2812, 0.375, 0.2812, 0.4375, 0.25, 0.4375, 0.25, 0.375, 0.2812, 0.8125, 0.2812, 0.875, 0.25, 0.875, 0.25, 0.8125, 0.2812, 0.3125, 0.2812, 0.375, 0.25, 0.375, 0.25, 0.3125, 0.2812, 0.75, 0.2812, 0.8125, 0.25, 0.8125, 0.25, 0.75, 0.2812, 0.25, 0.2812, 0.3125, 0.25, 0.3125, 0.25, 0.25, 0.2812, 0.6875, 0.2812, 0.75, 0.25, 0.75, 0.25, 0.6875, 0.2812, 0.1875, 0.2812, 0.25, 0.25, 0.25, 0.25, 0.1875, 0.2812, 0.625, 0.2812, 0.6875, 0.25, 0.6875, 0.25, 0.625, 0.2812, 0.125, 0.2812, 0.1875, 0.25, 0.1875, 0.25, 0.125, 0.2812, 0.5625, 0.2812, 0.625, 0.25, 0.625, 0.25, 0.5625, 0.2812, 0.0625, 0.2812, 0.125, 0.25, 0.125, 0.25, 0.0625, 0.25, 0.25, 0.25, 0.3125, 0.2188, 0.3125, 0.2188, 0.25, 0.25, 0.6875, 0.25, 0.75, 0.2188, 0.75, 0.2188, 0.6875, 0.25, 0.1875, 0.25, 0.25, 0.2188, 0.25, 0.2188, 0.1875, 0.25, 0.625, 0.25, 0.6875, 0.2188, 0.6875, 0.2188, 0.625, 0.25, 0.125, 0.25, 0.1875, 0.2188, 0.1875, 0.2188, 0.125, 0.25, 0.5625, 0.25, 0.625, 0.2188, 0.625, 0.2188, 0.5625, 0.25, 0.0625, 0.25, 0.125, 0.2188, 0.125, 0.2188, 0.0625, 0.25, 0.5, 0.25, 0.5625, 0.2188, 0.5625, 0.2187, 0.5, 0.25, 0.9375, 0.2344, 1.0, 0.2188, 0.9375, 0.2344, 0.0, 0.25, 0.0625, 0.2188, 0.0625, 0.25, 0.4375, 0.25, 0.5, 0.2187, 0.5, 0.2188, 0.4375, 0.25, 0.875, 0.25, 0.9375, 0.2188, 0.9375, 0.2188, 0.875, 0.25, 0.375, 0.25, 0.4375, 0.2188, 0.4375, 0.2188, 0.375, 0.25, 0.8125, 0.25, 0.875, 0.2188, 0.875, 0.2188, 0.8125, 0.25, 0.3125, 0.25, 0.375, 0.2188, 0.375, 0.2188, 0.3125, 0.25, 0.75, 0.25, 0.8125, 0.2188, 0.8125, 0.2188, 0.75, 0.2031, 0.0, 0.2188, 0.0625, 0.1875, 0.0625, 0.2188, 0.4375, 0.2187, 0.5, 0.1875, 0.5, 0.1875, 0.4375, 0.2188, 0.875, 0.2188, 0.9375, 0.1875, 0.9375, 0.1875, 0.875, 0.2188, 0.375, 0.2188, 0.4375, 0.1875, 0.4375, 0.1875, 0.375, 0.2188, 0.8125, 0.2188, 0.875, 0.1875, 0.875, 0.1875, 0.8125, 0.2188, 0.3125, 0.2188, 0.375, 0.1875, 0.375, 0.1875, 0.3125, 0.2188, 0.75, 0.2188, 0.8125, 0.1875, 0.8125, 0.1875, 0.75, 0.2188, 0.25, 0.2188, 0.3125, 0.1875, 0.3125, 0.1875, 0.25, 0.2188, 0.6875, 0.2188, 0.75, 0.1875, 0.75, 0.1875, 0.6875, 0.2188, 0.1875, 0.2188, 0.25, 0.1875, 0.25, 0.1875, 0.1875, 0.2188, 0.625, 0.2188, 0.6875, 0.1875, 0.6875, 0.1875, 0.625, 0.2188, 0.125, 0.2188, 0.1875, 0.1875, 0.1875, 0.1875, 0.125, 0.2188, 0.5625, 0.2188, 0.625, 0.1875, 0.625, 0.1875, 0.5625, 0.2188, 0.0625, 0.2188, 0.125, 0.1875, 0.125, 0.1875, 0.0625, 0.2187, 0.5, 0.2188, 0.5625, 0.1875, 0.5625, 0.1875, 0.5, 0.2188, 0.9375, 0.2031, 1.0, 0.1875, 0.9375, 0.1875, 0.1875, 0.1875, 0.25, 0.1562, 0.25, 0.1562, 0.1875, 0.1875, 0.625, 0.1875, 0.6875, 0.1562, 0.6875, 0.1563, 0.625, 0.1875, 0.125, 0.1875, 0.1875, 0.1562, 0.1875, 0.1562, 0.125, 0.1875, 0.5625, 0.1875, 0.625, 0.1563, 0.625, 0.1562, 0.5625, 0.1875, 0.0625, 0.1875, 0.125, 0.1562, 0.125, 0.1563, 0.0625, 0.1875, 0.5, 0.1875, 0.5625, 0.1562, 0.5625, 0.1562, 0.5, 0.1875, 0.9375, 0.1719, 1.0, 0.1563, 0.9375, 0.1719, 0.0, 0.1875, 0.0625, 0.1563, 0.0625, 0.1875, 0.4375, 0.1875, 0.5, 0.1562, 0.5, 0.1562, 0.4375, 0.1875, 0.875, 0.1875, 0.9375, 0.1563, 0.9375, 0.1562, 0.875, 0.1875, 0.375, 0.1875, 0.4375, 0.1562, 0.4375, 0.1563, 0.375, 0.1875, 0.8125, 0.1875, 0.875, 0.1562, 0.875, 0.1562, 0.8125, 0.1875, 0.3125, 0.1875, 0.375, 0.1563, 0.375, 0.1562, 0.3125, 0.1875, 0.75, 0.1875, 0.8125, 0.1562, 0.8125, 0.1562, 0.75, 0.1875, 0.25, 0.1875, 0.3125, 0.1562, 0.3125, 0.1562, 0.25, 0.1875, 0.6875, 0.1875, 0.75, 0.1562, 0.75, 0.1562, 0.6875, 0.1562, 0.875, 0.1563, 0.9375, 0.125, 0.9375, 0.125, 0.875, 0.1563, 0.375, 0.1562, 0.4375, 0.125, 0.4375, 0.125, 0.375, 0.1562, 0.8125, 0.1562, 0.875, 0.125, 0.875, 0.125, 0.8125, 0.1562, 0.3125, 0.1563, 0.375, 0.125, 0.375, 0.125, 0.3125, 0.1562, 0.75, 0.1562, 0.8125, 0.125, 0.8125, 0.125, 0.75, 0.1562, 0.25, 0.1562, 0.3125, 0.125, 0.3125, 0.125, 0.25, 0.1562, 0.6875, 0.1562, 0.75, 0.125, 0.75, 0.125, 0.6875, 0.1562, 0.1875, 0.1562, 0.25, 0.125, 0.25, 0.125, 0.1875, 0.1563, 0.625, 0.1562, 0.6875, 0.125, 0.6875, 0.125, 0.625, 0.1562, 0.125, 0.1562, 0.1875, 0.125, 0.1875, 0.125, 0.125, 0.1562, 0.5625, 0.1563, 0.625, 0.125, 0.625, 0.125, 0.5625, 0.1563, 0.0625, 0.1562, 0.125, 0.125, 0.125, 0.125, 0.0625, 0.1562, 0.5, 0.1562, 0.5625, 0.125, 0.5625, 0.125, 0.5, 0.1563, 0.9375, 0.1406, 1.0, 0.125, 0.9375, 0.1406, 0.0, 0.1563, 0.0625, 0.125, 0.0625, 0.1562, 0.4375, 0.1562, 0.5, 0.125, 0.5, 0.125, 0.4375, 0.125, 0.625, 0.125, 0.6875, 0.09375, 0.6875, 0.09375, 0.625, 0.125, 0.125, 0.125, 0.1875, 0.09375, 0.1875, 0.09375, 0.125, 0.125, 0.5625, 0.125, 0.625, 0.09375, 0.625, 0.09375, 0.5625, 0.125, 0.0625, 0.125, 0.125, 0.09375, 0.125, 0.09375, 0.0625, 0.125, 0.5, 0.125, 0.5625, 0.09375, 0.5625, 0.09375, 0.5, 0.125, 0.9375, 0.1094, 1.0, 0.09375, 0.9375, 0.1094, 0.0, 0.125, 0.0625, 0.09375, 0.0625, 0.125, 0.4375, 0.125, 0.5, 0.09375, 0.5, 0.09375, 0.4375, 0.125, 0.875, 0.125, 0.9375, 0.09375, 0.9375, 0.09375, 0.875, 0.125, 0.375, 0.125, 0.4375, 0.09375, 0.4375, 0.09375, 0.375, 0.125, 0.8125, 0.125, 0.875, 0.09375, 0.875, 0.09375, 0.8125, 0.125, 0.3125, 0.125, 0.375, 0.09375, 0.375, 0.09375, 0.3125, 0.125, 0.75, 0.125, 0.8125, 0.09375, 0.8125, 0.09375, 0.75, 0.125, 0.25, 0.125, 0.3125, 0.09375, 0.3125, 0.09375, 0.25, 0.125, 0.6875, 0.125, 0.75, 0.09375, 0.75, 0.09375, 0.6875, 0.125, 0.1875, 0.125, 0.25, 0.09375, 0.25, 0.09375, 0.1875, 0.09375, 0.375, 0.09375, 0.4375, 0.0625, 0.4375, 0.0625, 0.375, 0.09375, 0.8125, 0.09375, 0.875, 0.0625, 0.875, 0.0625, 0.8125, 0.09375, 0.3125, 0.09375, 0.375, 0.0625, 0.375, 0.0625, 0.3125, 0.09375, 0.75, 0.09375, 0.8125, 0.0625, 0.8125, 0.0625, 0.75, 0.09375, 0.25, 0.09375, 0.3125, 0.0625, 0.3125, 0.0625, 0.25, 0.09375, 0.6875, 0.09375, 0.75, 0.0625, 0.75, 0.0625, 0.6875, 0.09375, 0.1875, 0.09375, 0.25, 0.0625, 0.25, 0.0625, 0.1875, 0.09375, 0.625, 0.09375, 0.6875, 0.0625, 0.6875, 0.0625, 0.625, 0.09375, 0.125, 0.09375, 0.1875, 0.0625, 0.1875, 0.0625, 0.125, 0.09375, 0.5625, 0.09375, 0.625, 0.0625, 0.625, 0.0625, 0.5625, 0.09375, 0.0625, 0.09375, 0.125, 0.0625, 0.125, 0.0625, 0.0625, 0.09375, 0.5, 0.09375, 0.5625, 0.0625, 0.5625, 0.0625, 0.5, 0.09375, 0.9375, 0.07812, 1.0, 0.0625, 0.9375, 0.07812, 0.0, 0.09375, 0.0625, 0.0625, 0.0625, 0.09375, 0.4375, 0.09375, 0.5, 0.0625, 0.5, 0.0625, 0.4375, 0.09375, 0.875, 0.09375, 0.9375, 0.0625, 0.9375, 0.0625, 0.875, 0.0625, 0.125, 0.0625, 0.1875, 0.03125, 0.1875, 0.03125, 0.125, 0.0625, 0.5625, 0.0625, 0.625, 0.03125, 0.625, 0.03125, 0.5625, 0.0625, 0.0625, 0.0625, 0.125, 0.03125, 0.125, 0.03125, 0.0625, 0.0625, 0.5, 0.0625, 0.5625, 0.03125, 0.5625, 0.03125, 0.5, 0.0625, 0.9375, 0.04687, 1.0, 0.03125, 0.9375, 0.04687, 0.0, 0.0625, 0.0625, 0.03125, 0.0625, 0.0625, 0.4375, 0.0625, 0.5, 0.03125, 0.5, 0.03125, 0.4375, 0.0625, 0.875, 0.0625, 0.9375, 0.03125, 0.9375, 0.03125, 0.875, 0.0625, 0.375, 0.0625, 0.4375, 0.03125, 0.4375, 0.03125, 0.375, 0.0625, 0.8125, 0.0625, 0.875, 0.03125, 0.875, 0.03125, 0.8125, 0.0625, 0.3125, 0.0625, 0.375, 0.03125, 0.375, 0.03125, 0.3125, 0.0625, 0.75, 0.0625, 0.8125, 0.03125, 0.8125, 0.03125, 0.75, 0.0625, 0.25, 0.0625, 0.3125, 0.03125, 0.3125, 0.03125, 0.25, 0.0625, 0.6875, 0.0625, 0.75, 0.03125, 0.75, 0.03125, 0.6875, 0.0625, 0.1875, 0.0625, 0.25, 0.03125, 0.25, 0.03125, 0.1875, 0.0625, 0.625, 0.0625, 0.6875, 0.03125, 0.6875, 0.03125, 0.625, 0.03125, 0.8125, 0.03125, 0.875, 0.0, 0.875, 0.0, 0.8125, 0.03125, 0.3125, 0.03125, 0.375, 0.0, 0.375, 0.0, 0.3125, 0.03125, 0.75, 0.03125, 0.8125, 0.0, 0.8125, 0.0, 0.75, 0.03125, 0.25, 0.03125, 0.3125, 0.0, 0.3125, 0.0, 0.25, 0.03125, 0.6875, 0.03125, 0.75, 0.0, 0.75, 0.0, 0.6875, 0.03125, 0.1875, 0.03125, 0.25, 0.0, 0.25, 0.0, 0.1875, 0.03125, 0.625, 0.03125, 0.6875, 0.0, 0.6875, 0.0, 0.625, 0.03125, 0.125, 0.03125, 0.1875, 0.0, 0.1875, 0.0, 0.125, 0.03125, 0.5625, 0.03125, 0.625, 0.0, 0.625, 0.0, 0.5625, 0.03125, 0.0625, 0.03125, 0.125, 0.0, 0.125, 0.0, 0.0625, 0.03125, 0.5, 0.03125, 0.5625, 0.0, 0.5625, 0.0, 0.5, 0.03125, 0.9375, 0.01562, 1.0, 0.0, 0.9375, 0.01562, 0.0, 0.03125, 0.0625, 0.0, 0.0625, 0.03125, 0.4375, 0.03125, 0.5, 0.0, 0.5, 0.0, 0.4375, 0.03125, 0.875, 0.03125, 0.9375, 0.0, 0.9375, 0.0, 0.875, 0.03125, 0.375, 0.03125, 0.4375, 0.0, 0.4375, 0.0, 0.375, 1.0, 0.5625, 1.0, 0.625, 0.9688, 0.625, 0.9687, 0.5625, 1.0, 0.0625, 1.0, 0.125, 0.9687, 0.125, 0.9688, 0.0625, 1.0, 0.5, 1.0, 0.5625, 0.9687, 0.5625, 0.9687, 0.5, 1.0, 0.9375, 0.9844, 1.0, 0.9688, 0.9375, 0.9844, 0.0, 1.0, 0.0625, 0.9688, 0.0625, 1.0, 0.4375, 1.0, 0.5, 0.9687, 0.5, 0.9687, 0.4375, 1.0, 0.875, 1.0, 0.9375, 0.9688, 0.9375, 0.9687, 0.875, 1.0, 0.375, 1.0, 0.4375, 0.9687, 0.4375, 0.9688, 0.375, 1.0, 0.8125, 1.0, 0.875, 0.9687, 0.875, 0.9687, 0.8125, 1.0, 0.3125, 1.0, 0.375, 0.9688, 0.375, 0.9687, 0.3125, 1.0, 0.75, 1.0, 0.8125, 0.9687, 0.8125, 0.9688, 0.75, 1.0, 0.25, 1.0, 0.3125, 0.9687, 0.3125, 0.9688, 0.25, 1.0, 0.6875, 1.0, 0.75, 0.9688, 0.75, 0.9687, 0.6875, 1.0, 0.1875, 1.0, 0.25, 0.9688, 0.25, 0.9687, 0.1875, 1.0, 0.625, 1.0, 0.6875, 0.9687, 0.6875, 0.9688, 0.625, 1.0, 0.125, 1.0, 0.1875, 0.9687, 0.1875, 0.9687, 0.125, 0.9687, 0.3125, 0.9688, 0.375, 0.9375, 0.375, 0.9375, 0.3125, 0.9688, 0.75, 0.9687, 0.8125, 0.9375, 0.8125, 0.9375, 0.75, 0.9688, 0.25, 0.9687, 0.3125, 0.9375, 0.3125, 0.9375, 0.25, 0.9687, 0.6875, 0.9688, 0.75, 0.9375, 0.75, 0.9375, 0.6875, 0.9687, 0.1875, 0.9688, 0.25, 0.9375, 0.25, 0.9375, 0.1875, 0.9688, 0.625, 0.9687, 0.6875, 0.9375, 0.6875, 0.9375, 0.625, 0.9687, 0.125, 0.9687, 0.1875, 0.9375, 0.1875, 0.9375, 0.125, 0.9687, 0.5625, 0.9688, 0.625, 0.9375, 0.625, 0.9375, 0.5625, 0.9688, 0.0625, 0.9687, 0.125, 0.9375, 0.125, 0.9375, 0.0625, 0.9687, 0.5, 0.9687, 0.5625, 0.9375, 0.5625, 0.9375, 0.5, 0.9688, 0.9375, 0.9531, 1.0, 0.9375, 0.9375, 0.9531, 0.0, 0.9688, 0.0625, 0.9375, 0.0625, 0.9687, 0.4375, 0.9687, 0.5, 0.9375, 0.5, 0.9375, 0.4375, 0.9687, 0.875, 0.9688, 0.9375, 0.9375, 0.9375, 0.9375, 0.875, 0.9688, 0.375, 0.9687, 0.4375, 0.9375, 0.4375, 0.9375, 0.375, 0.9687, 0.8125, 0.9687, 0.875, 0.9375, 0.875, 0.9375, 0.8125, 0.9375, 0.0625, 0.9375, 0.125, 0.9062, 0.125, 0.9062, 0.0625, 0.9375, 0.5, 0.9375, 0.5625, 0.9062, 0.5625, 0.9062, 0.5, 0.9375, 0.9375, 0.9219, 1.0, 0.9062, 0.9375, 0.9219, 0.0, 0.9375, 0.0625, 0.9062, 0.0625, 0.9375, 0.4375, 0.9375, 0.5, 0.9062, 0.5, 0.9062, 0.4375, 0.9375, 0.875, 0.9375, 0.9375, 0.9062, 0.9375, 0.9062, 0.875, 0.9375, 0.375, 0.9375, 0.4375, 0.9062, 0.4375, 0.9062, 0.375, 0.9375, 0.8125, 0.9375, 0.875, 0.9062, 0.875, 0.9062, 0.8125, 0.9375, 0.3125, 0.9375, 0.375, 0.9062, 0.375, 0.9062, 0.3125, 0.9375, 0.75, 0.9375, 0.8125, 0.9062, 0.8125, 0.9062, 0.75, 0.9375, 0.25, 0.9375, 0.3125, 0.9062, 0.3125, 0.9062, 0.25, 0.9375, 0.6875, 0.9375, 0.75, 0.9062, 0.75, 0.9062, 0.6875, 0.9375, 0.1875, 0.9375, 0.25, 0.9062, 0.25, 0.9062, 0.1875, 0.9375, 0.625, 0.9375, 0.6875, 0.9062, 0.6875, 0.9062, 0.625, 0.9375, 0.125, 0.9375, 0.1875, 0.9062, 0.1875, 0.9062, 0.125, 0.9375, 0.5625, 0.9375, 0.625, 0.9062, 0.625, 0.9062, 0.5625, 0.9062, 0.25, 0.9062, 0.3125, 0.875, 0.3125, 0.875, 0.25, 0.9062, 0.6875, 0.9062, 0.75, 0.875, 0.75, 0.875, 0.6875, 0.9062, 0.1875, 0.9062, 0.25, 0.875, 0.25, 0.875, 0.1875, 0.9062, 0.625, 0.9062, 0.6875, 0.875, 0.6875, 0.875, 0.625, 0.9062, 0.125, 0.9062, 0.1875, 0.875, 0.1875, 0.875, 0.125, 0.9062, 0.5625, 0.9062, 0.625, 0.875, 0.625, 0.875, 0.5625, 0.9062, 0.0625, 0.9062, 0.125, 0.875, 0.125, 0.875, 0.0625, 0.9062, 0.5, 0.9062, 0.5625, 0.875, 0.5625, 0.875, 0.5, 0.9062, 0.9375, 0.8906, 1.0, 0.875, 0.9375, 0.8906, 0.0, 0.9062, 0.0625, 0.875, 0.0625, 0.9062, 0.4375, 0.9062, 0.5, 0.875, 0.5, 0.875, 0.4375, 0.9062, 0.875, 0.9062, 0.9375, 0.875, 0.9375, 0.875, 0.875, 0.9062, 0.375, 0.9062, 0.4375, 0.875, 0.4375, 0.875, 0.375, 0.9062, 0.8125, 0.9062, 0.875, 0.875, 0.875, 0.875, 0.8125, 0.9062, 0.3125, 0.9062, 0.375, 0.875, 0.375, 0.875, 0.3125, 0.9062, 0.75, 0.9062, 0.8125, 0.875, 0.8125, 0.875, 0.75, 0.875, 0.9375, 0.8594, 1.0, 0.8438, 0.9375, 0.8594, 0.0, 0.875, 0.0625, 0.8438, 0.0625, 0.875, 0.4375, 0.875, 0.5, 0.8437, 0.5, 0.8437, 0.4375, 0.875, 0.875, 0.875, 0.9375, 0.8438, 0.9375, 0.8438, 0.875, 0.875, 0.375, 0.875, 0.4375, 0.8437, 0.4375, 0.8438, 0.375, 0.875, 0.8125, 0.875, 0.875, 0.8438, 0.875, 0.8437, 0.8125, 0.875, 0.3125, 0.875, 0.375, 0.8438, 0.375, 0.8437, 0.3125, 0.875, 0.75, 0.875, 0.8125, 0.8437, 0.8125, 0.8438, 0.75, 0.875, 0.25, 0.875, 0.3125, 0.8437, 0.3125, 0.8438, 0.25, 0.875, 0.6875, 0.875, 0.75, 0.8438, 0.75, 0.8437, 0.6875, 0.875, 0.1875, 0.875, 0.25, 0.8438, 0.25, 0.8437, 0.1875, 0.875, 0.625, 0.875, 0.6875, 0.8437, 0.6875, 0.8438, 0.625, 0.875, 0.125, 0.875, 0.1875, 0.8437, 0.1875, 0.8438, 0.125, 0.875, 0.5625, 0.875, 0.625, 0.8438, 0.625, 0.8437, 0.5625, 0.875, 0.0625, 0.875, 0.125, 0.8438, 0.125, 0.8438, 0.0625, 0.875, 0.5, 0.875, 0.5625, 0.8437, 0.5625, 0.8437, 0.5, 0.8437, 0.6875, 0.8438, 0.75, 0.8125, 0.75, 0.8125, 0.6875, 0.8437, 0.1875, 0.8438, 0.25, 0.8125, 0.25, 0.8125, 0.1875, 0.8438, 0.625, 0.8437, 0.6875, 0.8125, 0.6875, 0.8125, 0.625, 0.8438, 0.125, 0.8437, 0.1875, 0.8125, 0.1875, 0.8125, 0.125, 0.8437, 0.5625, 0.8438, 0.625, 0.8125, 0.625, 0.8125, 0.5625, 0.8438, 0.0625, 0.8438, 0.125, 0.8125, 0.125, 0.8125, 0.0625, 0.8437, 0.5, 0.8437, 0.5625, 0.8125, 0.5625, 0.8125, 0.5, 0.8438, 0.9375, 0.8281, 1.0, 0.8125, 0.9375, 0.8281, 0.0, 0.8438, 0.0625, 0.8125, 0.0625, 0.8437, 0.4375, 0.8437, 0.5, 0.8125, 0.5, 0.8125, 0.4375, 0.8438, 0.875, 0.8438, 0.9375, 0.8125, 0.9375, 0.8125, 0.875, 0.8438, 0.375, 0.8437, 0.4375, 0.8125, 0.4375, 0.8125, 0.375, 0.8437, 0.8125, 0.8438, 0.875, 0.8125, 0.875, 0.8125, 0.8125, 0.8437, 0.3125, 0.8438, 0.375, 0.8125, 0.375, 0.8125, 0.3125, 0.8438, 0.75, 0.8437, 0.8125, 0.8125, 0.8125, 0.8125, 0.75, 0.8438, 0.25, 0.8437, 0.3125, 0.8125, 0.3125, 0.8125, 0.25, 0.8125, 0.4375, 0.8125, 0.5, 0.7812, 0.5, 0.7812, 0.4375, 0.8125, 0.875, 0.8125, 0.9375, 0.7812, 0.9375, 0.7812, 0.875, 0.8125, 0.375, 0.8125, 0.4375, 0.7812, 0.4375, 0.7812, 0.375, 0.8125, 0.8125, 0.8125, 0.875, 0.7812, 0.875, 0.7812, 0.8125, 0.8125, 0.3125, 0.8125, 0.375, 0.7812, 0.375, 0.7812, 0.3125, 0.8125, 0.75, 0.8125, 0.8125, 0.7812, 0.8125, 0.7812, 0.75, 0.8125, 0.25, 0.8125, 0.3125, 0.7812, 0.3125, 0.7812, 0.25, 0.8125, 0.6875, 0.8125, 0.75, 0.7812, 0.75, 0.7812, 0.6875, 0.8125, 0.1875, 0.8125, 0.25, 0.7812, 0.25, 0.7812, 0.1875, 0.8125, 0.625, 0.8125, 0.6875, 0.7812, 0.6875, 0.7812, 0.625, 0.8125, 0.125, 0.8125, 0.1875, 0.7812, 0.1875, 0.7812, 0.125, 0.8125, 0.5625, 0.8125, 0.625, 0.7812, 0.625, 0.7812, 0.5625, 0.8125, 0.0625, 0.8125, 0.125, 0.7812, 0.125, 0.7812, 0.0625, 0.8125, 0.5, 0.8125, 0.5625, 0.7812, 0.5625, 0.7812, 0.5, 0.8125, 0.9375, 0.7969, 1.0, 0.7812, 0.9375, 0.7969, 0.0, 0.8125, 0.0625, 0.7812, 0.0625, 0.7812, 0.1875, 0.7812, 0.25, 0.75, 0.25, 0.75, 0.1875, 0.7812, 0.625, 0.7812, 0.6875, 0.75, 0.6875, 0.75, 0.625, 0.7812, 0.125, 0.7812, 0.1875, 0.75, 0.1875, 0.75, 0.125, 0.7812, 0.5625, 0.7812, 0.625, 0.75, 0.625, 0.75, 0.5625, 0.7812, 0.0625, 0.7812, 0.125, 0.75, 0.125, 0.75, 0.0625, 0.7812, 0.5, 0.7812, 0.5625, 0.75, 0.5625, 0.75, 0.5, 0.7812, 0.9375, 0.7656, 1.0, 0.75, 0.9375, 0.7656, 0.0, 0.7812, 0.0625, 0.75, 0.0625, 0.7812, 0.4375, 0.7812, 0.5, 0.75, 0.5, 0.75, 0.4375, 0.7812, 0.875, 0.7812, 0.9375, 0.75, 0.9375, 0.75, 0.875, 0.7812, 0.375, 0.7812, 0.4375, 0.75, 0.4375, 0.75, 0.375, 0.7812, 0.8125, 0.7812, 0.875, 0.75, 0.875, 0.75, 0.8125, 0.7812, 0.3125, 0.7812, 0.375, 0.75, 0.375, 0.75, 0.3125, 0.7812, 0.75, 0.7812, 0.8125, 0.75, 0.8125, 0.75, 0.75, 0.7812, 0.25, 0.7812, 0.3125, 0.75, 0.3125, 0.75, 0.25, 0.7812, 0.6875, 0.7812, 0.75, 0.75, 0.75, 0.75, 0.6875, 0.2188, 0.0625, 0.25, 0.0625, 0.25, 0.0625, 0.2188, 0.0625, 0.2812, 0.0625, 0.25, 0.0625, 0.25, 0.0625, 0.2812, 0.0625, 0.25, 0.0625, 0.2188, 0.0625, 0.2188, 0.0625, 0.25, 0.0625, 0.25, 0.0625, 0.2812, 0.0625, 0.2812, 0.0625, 0.25, 0.0625, 0.25, 0.0625, 0.2188, 0.0625, 0.2188, 0.0625, 0.25, 0.0625, 0.25, 0.0625, 0.2812, 0.0625, 0.2812, 0.0625, 0.25, 0.0625, 0.25, 0.0625, 0.2188, 0.0625, 0.2188, 0.0625, 0.25, 0.0625, 0.25, 0.0625, 0.2812, 0.0625, 0.2812, 0.0625, 0.25, 0.0625, 0.25, 0.0625, 0.2188, 0.0625, 0.2188, 0.0625, 0.25, 0.0625, 0.25, 0.0625, 0.2812, 0.0625, 0.2812, 0.0625, 0.25, 0.0625, 0.25, 0.0625, 0.2188, 0.0625, 0.2188, 0.0625, 0.25, 0.0625, 0.25, 0.0625, 0.2812, 0.0625, 0.2812, 0.0625, 0.25, 0.0625, 0.25, 0.0625, 0.2188, 0.0625, 0.2188, 0.0625, 0.25, 0.0625, 0.25, 0.0625, 0.2812, 0.0625, 0.2812, 0.0625, 0.25, 0.0625, 0.25, 0.0625, 0.2188, 0.0625, 0.2188, 0.0625, 0.25, 0.0625, 0.25, 0.0625, 0.2812, 0.0625, 0.2812, 0.0625, 0.25, 0.0625, 0.25, 0.0625, 0.2188, 0.0625, 0.2188, 0.0625, 0.25, 0.0625, 0.25, 0.0625, 0.2812, 0.0625, 0.2812, 0.0625, 0.25, 0.0625, 0.25, 0.0625, 0.2188, 0.0625, 0.2188, 0.0625, 0.25, 0.0625, 0.25, 0.0625, 0.2812, 0.0625, 0.2812, 0.0625, 0.25, 0.0625, 0.25, 0.0625, 0.2188, 0.0625, 0.2188, 0.0625, 0.25, 0.0625, 0.25, 0.0625, 0.2812, 0.0625, 0.2812, 0.0625, 0.25, 0.0625, 0.25, 0.0625, 0.2188, 0.0625, 0.2188, 0.0625, 0.25, 0.0625, 0.25, 0.0625, 0.2812, 0.0625, 0.2812, 0.0625, 0.25, 0.0625, 0.25, 0.0625, 0.2188, 0.0625, 0.2188, 0.0625, 0.25, 0.0625, 0.25, 0.0625, 0.2812, 0.0625, 0.2812, 0.0625, 0.25, 0.0625, 0.25, 0.0625, 0.2188, 0.0625, 0.2188, 0.0625, 0.25, 0.0625, 0.25, 0.0625, 0.2812, 0.0625, 0.2812, 0.0625, 0.25, 0.0625, 0.25, 0.0625, 0.2188, 0.0625, 0.2188, 0.0625, 0.25, 0.0625, 0.25, 0.0625, 0.2812, 0.0625, 0.2812, 0.0625, 0.25, 0.0625, 0.25, 0.0625, 0.2188, 0.0625, 0.2188, 0.0625, 0.25, 0.0625, 0.25, 0.0625, 0.2812, 0.0625, 0.2812, 0.0625, 0.25, 0.0625, 0.25, 0.0625, 0.2188, 0.0625, 0.2188, 0.0625, 0.25, 0.0625, 0.25, 0.0625, 0.2812, 0.0625, 0.2812, 0.0625, 0.25, 0.0625, 0.25, 0.0625, 0.2188, 0.0625, 0.2188, 0.0625, 0.25, 0.0625, 0.25, 0.0625, 0.2812, 0.0625, 0.2812, 0.0625, 0.25, 0.0625, 0.25, 0.0625, 0.2188, 0.0625, 0.2188, 0.0625, 0.25, 0.0625, 0.25, 0.0625, 0.2812, 0.0625, 0.2812, 0.0625, 0.25, 0.0625, 0.25, 0.0625, 0.2188, 0.0625, 0.2188, 0.0625, 0.25, 0.0625, 0.25, 0.0625, 0.2812, 0.0625, 0.2812, 0.0625, 0.25, 0.0625, 0.25, 0.0625, 0.2188, 0.0625, 0.2188, 0.0625, 0.25, 0.0625, 0.25, 0.0625, 0.2812, 0.0625, 0.2812, 0.0625, 0.25, 0.0625, 0.25, 0.0625, 0.2188, 0.0625, 0.2188, 0.0625, 0.25, 0.0625, 0.25, 0.0625, 0.2812, 0.0625, 0.2812, 0.0625, 0.25, 0.0625, 0.25, 0.0625, 0.2188, 0.0625, 0.2188, 0.0625, 0.25, 0.0625, 0.25, 0.0625, 0.2812, 0.0625, 0.2812, 0.0625, 0.25, 0.0625, 0.25, 0.0625, 0.2188, 0.0625, 0.2188, 0.0625, 0.25, 0.0625, 0.25, 0.0625, 0.2812, 0.0625, 0.2812, 0.0625, 0.25, 0.0625, 0.25, 0.0625, 0.2188, 0.0625, 0.2188, 0.0625, 0.25, 0.0625, 0.25, 0.0625, 0.2812, 0.0625, 0.2812, 0.0625, 0.25, 0.0625, 0.25, 0.0625, 0.2188, 0.0625, 0.2188, 0.0625, 0.25, 0.0625, 0.25, 0.0625, 0.2812, 0.0625, 0.2812, 0.0625, 0.25, 0.0625, 0.25, 0.0625, 0.2188, 0.0625, 0.2188, 0.0625, 0.25, 0.0625, 0.25, 0.0625, 0.2812, 0.0625, 0.2812, 0.0625, 0.25, 0.0625, 0.25, 0.0625, 0.2188, 0.0625, 0.2188, 0.0625, 0.25, 0.0625, 0.25, 0.0625, 0.2812, 0.0625, 0.2812, 0.0625, 0.25, 0.0625, 0.25, 0.0625, 0.2188, 0.0625, 0.2188, 0.0625, 0.25, 0.0625, 0.25, 0.0625, 0.2812, 0.0625, 0.2812, 0.0625, 0.25, 0.0625, 0.25, 0.0625, 0.2188, 0.0625, 0.2188, 0.0625, 0.25, 0.0625, 0.25, 0.0625, 0.2812, 0.0625, 0.2812, 0.0625, 0.25, 0.0625, 0.25, 0.0625, 0.2188, 0.0625, 0.2188, 0.0625, 0.25, 0.0625, 0.25, 0.0625, 0.2812, 0.0625, 0.2812, 0.0625, 0.25, 0.0625, 0.25, 0.0625, 0.2188, 0.0625, 0.2188, 0.0625, 0.25, 0.0625, 0.25, 0.0625, 0.2812, 0.0625, 0.2812, 0.0625, 0.25, 0.0625, 0.25, 0.0625, 0.2188, 0.0625, 0.2188, 0.0625, 0.25, 0.0625, 0.25, 0.0625, 0.2812, 0.0625, 0.2812, 0.0625, 0.25, 0.0625, 0.25, 0.0625, 0.2188, 0.0625, 0.2188, 0.0625, 0.25, 0.0625, 0.25, 0.0625, 0.2812, 0.0625, 0.2812, 0.0625, 0.25, 0.0625, 0.25, 0.0625, 0.2188, 0.0625, 0.2188, 0.0625, 0.25, 0.0625, 0.25, 0.0625, 0.2812, 0.0625, 0.2812, 0.0625, 0.25, 0.0625, 0.25, 0.0625, 0.2188, 0.0625, 0.2188, 0.0625, 0.25, 0.0625, 0.25, 0.0625, 0.2812, 0.0625, 0.2812, 0.0625, 0.25, 0.0625, 0.25, 0.0625, 0.2188, 0.0625, 0.2188, 0.0625, 0.25, 0.0625, 0.25, 0.0625, 0.2812, 0.0625, 0.2812, 0.0625, 0.25, 0.0625, 0.25, 0.0625, 0.2188, 0.0625, 0.2188, 0.0625, 0.25, 0.0625, 0.25, 0.0625, 0.2812, 0.0625, 0.2812, 0.0625, 0.25, 0.0625, 0.25, 0.0625, 0.2188, 0.0625, 0.2188, 0.0625, 0.25, 0.0625, 0.25, 0.0625, 0.2812, 0.0625, 0.2812, 0.0625, 0.25, 0.0625, 0.25, 0.0625, 0.2188, 0.0625, 0.2188, 0.0625, 0.25, 0.0625, 0.25, 0.0625, 0.2812, 0.0625, 0.2812, 0.0625, 0.25, 0.0625, 0.25, 0.0625, 0.2188, 0.0625, 0.2188, 0.0625, 0.25, 0.0625, 0.25, 0.0625, 0.2812, 0.0625, 0.2812, 0.0625, 0.25, 0.0625, 0.25, 0.0625, 0.2188, 0.0625, 0.2188, 0.0625, 0.25, 0.0625, 0.25, 0.0625, 0.2812, 0.0625, 0.2812, 0.0625, 0.25, 0.0625, 0.25, 0.0625, 0.2188, 0.0625, 0.2188, 0.0625, 0.25, 0.0625, 0.25, 0.0625, 0.2812, 0.0625, 0.2812, 0.0625, 0.25, 0.0625, 0.25, 0.0625, 0.2188, 0.0625, 0.2188, 0.0625, 0.25, 0.0625, 0.25, 0.0625, 0.2812, 0.0625, 0.2812, 0.0625, 0.25, 0.0625, 0.25, 0.0625, 0.2188, 0.0625, 0.2188, 0.0625, 0.25, 0.0625, 0.25, 0.0625, 0.2812, 0.0625, 0.2812, 0.0625, 0.25, 0.0625, 0.25, 0.0625, 0.2188, 0.0625, 0.2188, 0.0625, 0.25, 0.0625, 0.25, 0.0625, 0.2812, 0.0625, 0.2812, 0.0625, 0.25, 0.0625, 0.25, 0.0625, 0.2188, 0.0625, 0.2188, 0.0625, 0.25, 0.0625, 0.25, 0.0625, 0.2812, 0.0625, 0.2812, 0.0625, 0.25, 0.0625, 0.25, 0.0625, 0.2188, 0.0625, 0.2188, 0.0625, 0.25, 0.0625, 0.25, 0.0625, 0.2812, 0.0625, 0.2812, 0.0625, 0.25, 0.0625, 0.25, 0.0625, 0.2188, 0.0625, 0.2188, 0.0625, 0.25, 0.0625, 0.25, 0.0625, 0.2812, 0.0625, 0.2812, 0.0625, 0.25, 0.0625, 0.25, 0.0625, 0.2188, 0.0625, 0.2188, 0.0625, 0.25, 0.0625, 0.25, 0.0625, 0.2812, 0.0625, 0.2812, 0.0625, 0.25, 0.0625, 0.25, 0.0625, 0.2188, 0.0625, 0.2188, 0.0625, 0.25, 0.0625, 0.25, 0.0625, 0.2812, 0.0625, 0.2812, 0.0625, 0.25, 0.0625, 0.25, 0.0625, 0.2188, 0.0625, 0.2188, 0.0625, 0.25, 0.0625, 0.25, 0.0625, 0.2812, 0.0625, 0.2812, 0.0625, 0.25, 0.0625, 0.25, 0.0625, 0.2188, 0.0625, 0.2188, 0.0625, 0.25, 0.0625, 0.25, 0.0625, 0.2812, 0.0625, 0.2812, 0.0625, 0.25, 0.0625, 0.25, 0.0625, 0.2188, 0.0625, 0.2188, 0.0625, 0.25, 0.0625, 0.25, 0.0625, 0.2812, 0.0625, 0.2812, 0.0625, 0.25, 0.0625])
me_sphere.update()

# ---- objects
ob_sphere = bpy.data.objects.new('Sphere', me_sphere)

# ---- transforms, parenting, visibility, modifiers, constraints
ob_sphere.location = (0.0, 0.0, 0.0)
_vg = ob_sphere.vertex_groups.new(name='PIN')
_vg = ob_sphere.vertex_groups.new(name='THICK')
_vg.add([485, 486, 487, 488, 489, 490, 491, 492, 493, 494, 495, 496, 497, 498, 499, 500, 501, 502, 503, 504, 505, 506, 507, 508, 509, 510, 511, 512, 513, 514, 515, 516, 517, 518, 519, 520, 521, 522, 523, 524, 525, 526, 527, 528, 529, 530, 531, 532, 533, 534, 535, 536, 537, 538, 539, 540, 541, 542, 543, 544, 545, 546, 547, 548, 549, 550, 551, 552, 553, 554, 555, 556, 557, 558, 559, 560, 561, 562, 563, 564, 565, 566, 567, 568, 569, 570, 571, 572, 573, 574, 575, 576, 577, 578, 579, 580, 581, 582, 583, 584, 585, 586, 587, 588, 589, 590, 591, 592, 593, 594, 595, 596, 597, 598, 599, 600, 601, 602, 603, 604, 605, 606, 607, 608, 609, 610, 611, 612, 613, 614, 615, 616, 617, 618, 619, 620, 621, 622, 623, 624, 625, 626, 627, 628, 629, 630, 631, 632, 633, 634, 635, 636, 637, 638, 639, 640, 641, 642, 643], 1.0, 'REPLACE')
_m = ob_sphere.modifiers.new('Cloth', 'CLOTH')
_m = ob_sphere.modifiers.new('Solidify', 'SOLIDIFY')
_m.thickness = 0.045
_m.vertex_group = 'THICK'

# ---- collection membership
col_collection.objects.link(ob_sphere)

# ---- scene / render settings (as saved in the file)
scene.frame_start = 1; scene.frame_end = 250; scene.frame_set(1)
scene.render.engine = 'BLENDER_EEVEE_NEXT'
bpy.context.view_layer.update()

# ---- added for rendering (the .blend has no active camera and no usable light): camera, sun
cam_auto = bpy.data.cameras.new('AutoCamera')
cam_auto.lens = 50.0
cam_auto.sensor_width = 36.0
cam_auto.clip_end = 1000.0
ob_auto_camera = bpy.data.objects.new('AutoCamera', cam_auto)
scene.collection.objects.link(ob_auto_camera)
ob_auto_camera.location = (8.45613, -8.54942, 10.3925)
ob_auto_camera.rotation_euler = (1.09748, -7.21219e-08, 0.694738)
scene.camera = ob_auto_camera
light_auto_sun = bpy.data.lights.new('AutoSun', 'SUN')
light_auto_sun.energy = 3.0
light_auto_sun.angle = 0.0523599
ob_auto_sun = bpy.data.objects.new('AutoSun', light_auto_sun)
scene.collection.objects.link(ob_auto_sun)
ob_auto_sun.rotation_euler = (0.872665, 0.174533, 0.523599)
bpy.context.view_layer.update()
